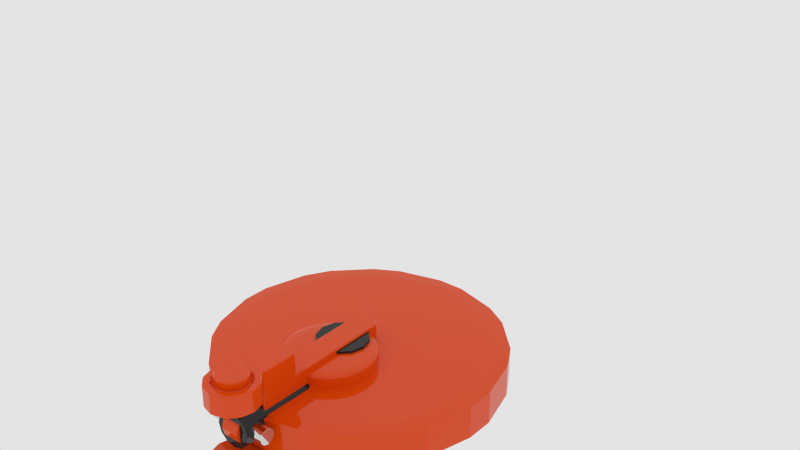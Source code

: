 # Source: TestingAnimationIK.blend  (saved by Blender 2.81.16; exported with 4.5.12 LTS)
import bpy
from mathutils import Matrix  # noqa: F401  (used for matrix-valued properties, if any)

bpy.ops.wm.read_factory_settings(use_empty=True)
scene = bpy.context.scene
scene.name = 'Scene'

# ---- materials (node trees are filled in below, after node groups)
mat_orange = bpy.data.materials.new('Orange')
mat_orange.alpha_threshold = 0.0
mat_orange.diffuse_color = (0.8, 0.09268, 0.02545, 1.0)
mat_orange.roughness = 0.5
mat_orange.line_color = (0.0, 0.0, 0.0, 1.0)
mat_steel = bpy.data.materials.new('Steel')
mat_steel.alpha_threshold = 0.0
mat_steel.roughness = 0.5
mat_steel.specular_intensity = 1.0
mat_steel.line_color = (0.0, 0.0, 0.0, 1.0)
mat_black = bpy.data.materials.new('Black')
mat_black.alpha_threshold = 0.0
mat_black.diffuse_color = (0.01467, 0.01467, 0.01467, 1.0)
mat_black.roughness = 0.5
mat_black.specular_intensity = 1.0
mat_black.line_color = (0.0, 0.0, 0.0, 1.0)

# ---- material node trees
mat_orange.use_nodes = True; mat_orange.node_tree.nodes.clear()
_N = mat_orange.node_tree.nodes; _L = mat_orange.node_tree.links
n0 = _N.new('ShaderNodeOutputMaterial'); n0.name = 'Material Output'; n0.location = (460, 300)
n1 = _N.new('ShaderNodeBsdfDiffuse'); n1.name = 'Diffuse BSDF'; n1.location = (10, 300)
n1.inputs[0].default_value = (0.8, 0.06846, 0.001305, 1.0)
n2 = _N.new('ShaderNodeMixShader'); n2.name = 'Mix Shader'; n2.location = (240, 302)
n3 = _N.new('ShaderNodeBsdfAnisotropic'); n3.name = 'Glossy BSDF'; n3.location = (19, 114)
n3.distribution = 'GGX'
n3.inputs[1].default_value = 0.0
n4 = _N.new('ShaderNodeFresnel'); n4.name = 'Fresnel'; n4.location = (122, 427)
n4.inputs[0].default_value = 1.45
_L.new(n1.outputs[0], n2.inputs[1])
_L.new(n2.outputs[0], n0.inputs[0])
_L.new(n3.outputs[0], n2.inputs[2])
_L.new(n4.outputs[0], n2.inputs[0])
n0.is_active_output = True
mat_steel.use_nodes = True; mat_steel.node_tree.nodes.clear()
_N = mat_steel.node_tree.nodes; _L = mat_steel.node_tree.links
n0 = _N.new('ShaderNodeOutputMaterial'); n0.name = 'Material Output'; n0.location = (460, 300)
n1 = _N.new('ShaderNodeFresnel'); n1.name = 'Fresnel'; n1.location = (122, 427)
n1.inputs[0].default_value = 1.45
n2 = _N.new('ShaderNodeBsdfAnisotropic'); n2.name = 'Glossy BSDF'; n2.location = (19, 114)
n2.distribution = 'GGX'
n2.inputs[1].default_value = 0.0
n3 = _N.new('ShaderNodeMixShader'); n3.name = 'Mix Shader'; n3.location = (240, 302)
n4 = _N.new('ShaderNodeMixShader'); n4.name = 'Mix Shader.001'; n4.location = (20, 294)
n5 = _N.new('ShaderNodeBsdfAnisotropic'); n5.name = 'Glossy BSDF.001'; n5.location = (-284, 318)
n5.distribution = 'GGX'
n5.inputs[0].default_value = (0.7428, 0.7428, 0.7428, 1.0)
n5.inputs[1].default_value = 0.0
n6 = _N.new('ShaderNodeBsdfAnisotropic'); n6.name = 'Glossy BSDF.002'; n6.location = (-225, 111)
n6.distribution = 'GGX'
n6.inputs[0].default_value = (0.7428, 0.7428, 0.7428, 1.0)
n6.inputs[1].default_value = 0.0
_L.new(n3.outputs[0], n0.inputs[0])
_L.new(n2.outputs[0], n3.inputs[2])
_L.new(n1.outputs[0], n3.inputs[0])
_L.new(n5.outputs[0], n4.inputs[1])
_L.new(n4.outputs[0], n3.inputs[1])
_L.new(n6.outputs[0], n4.inputs[2])
n0.is_active_output = True
mat_black.use_nodes = True; mat_black.node_tree.nodes.clear()
_N = mat_black.node_tree.nodes; _L = mat_black.node_tree.links
n0 = _N.new('ShaderNodeOutputMaterial'); n0.name = 'Material Output'; n0.location = (460, 300)
n1 = _N.new('ShaderNodeBsdfDiffuse'); n1.name = 'Diffuse BSDF'; n1.location = (10, 300)
n1.inputs[0].default_value = (0.01497, 0.01497, 0.01497, 1.0)
n2 = _N.new('ShaderNodeMixShader'); n2.name = 'Mix Shader'; n2.location = (240, 302)
n3 = _N.new('ShaderNodeBsdfAnisotropic'); n3.name = 'Glossy BSDF'; n3.location = (19, 114)
n3.distribution = 'GGX'
n3.inputs[1].default_value = 0.0
n4 = _N.new('ShaderNodeFresnel'); n4.name = 'Fresnel'; n4.location = (122, 427)
n4.inputs[0].default_value = 1.45
_L.new(n1.outputs[0], n2.inputs[1])
_L.new(n2.outputs[0], n0.inputs[0])
_L.new(n3.outputs[0], n2.inputs[2])
_L.new(n4.outputs[0], n2.inputs[0])
n0.is_active_output = True

# ---- world
world_world = bpy.data.worlds.new('World'); scene.world = world_world
world_world.use_nodes = True; world_world.node_tree.nodes.clear()
_N = world_world.node_tree.nodes; _L = world_world.node_tree.links
n0 = _N.new('ShaderNodeOutputWorld'); n0.name = 'World Output'; n0.location = (300, 300)
n1 = _N.new('ShaderNodeBackground'); n1.name = 'Background'; n1.location = (10, 300)
n1.inputs[0].default_value = (0.7743, 0.7743, 0.7743, 1.0)
_L.new(n1.outputs[0], n0.inputs[0])
n0.is_active_output = True
world_world.color = (0.05088, 0.05088, 0.05088)
world_world.use_sun_shadow = False
world_world.sun_shadow_jitter_overblur = 0.0
world_world.cycles.sampling_method = 'MANUAL'
world_world.cycles.sample_map_resolution = 256

# ---- meshes
me_cylinder_020 = bpy.data.meshes.new('Cylinder.020')
me_cylinder_020.from_pydata([(0.0, 1.0, -1.0), (0.0, 1.0, 1.0), (0.5, 0.866, -1.0), (0.5, 0.866, 1.0), (0.866, 0.5, -1.0), (0.866, 0.5, 1.0), (1.0, -4.371e-08, -1.0), (1.0, -4.371e-08, 1.0), (0.866, -0.5, -1.0), (0.866, -0.5, 1.0), (0.5, -0.866, -1.0), (0.5, -0.866, 1.0), (1.51e-07, -1.0, -1.0), (1.51e-07, -1.0, 1.0), (-0.5, -0.866, -1.0), (-0.5, -0.866, 1.0), (-0.866, -0.5, -1.0), (-0.866, -0.5, 1.0), (-1.0, -4.649e-07, -1.0), (-1.0, -4.649e-07, 1.0), (-0.866, 0.5, -1.0), (-0.866, 0.5, 1.0), (-0.5, 0.866, -1.0), (-0.5, 0.866, 1.0), (0.5, -2.448, 1.0), (0.5, -2.448, -1.0), (2.705e-07, -2.582, -1.0), (2.705e-07, -2.582, 1.0), (-0.5, -2.448, -1.0), (-0.5, -2.448, 1.0), (0.5, -0.866, -2.677), (1.51e-07, -1.0, -2.677), (1.51e-07, -1.0, 2.677), (0.5, -0.866, 2.677), (2.705e-07, -2.582, -2.677), (-0.5, -0.866, -2.677), (-0.5, -0.866, 2.677), (0.5, -2.448, -2.677), (2.705e-07, -2.582, 2.677), (0.5, -2.448, 2.677), (-0.5, -2.448, -2.677), (-0.5, -2.448, 2.677), (0.5, -9.055, 1.0), (0.5, -9.055, -1.0), (7.692e-07, -9.189, -1.0), (7.692e-07, -9.189, 1.0), (-0.5, -9.055, -1.0), (-0.5, -9.055, 1.0), (0.2716, -9.401, 1.0), (0.2716, -9.401, -1.0), (7.932e-07, -9.535, -1.0), (7.932e-07, -9.535, 1.0), (-0.2716, -9.401, -1.0), (-0.2716, -9.401, 1.0), (0.1068, -9.512, 1.0), (0.1068, -9.512, -1.0), (7.854e-07, -9.552, -1.0), (7.854e-07, -9.552, 1.0), (-0.1068, -9.512, -1.0), (-0.1068, -9.512, 1.0), (-0.5, -7.903, -1.0), (-0.5, -7.903, 1.0), (6.722e-07, -7.903, -1.0), (6.722e-07, -7.903, 1.0), (0.5, -7.903, 1.0), (0.5, -7.903, -1.0), (1.885e-06, 0.4948, -3.24), (1.885e-06, 0.4948, 3.24), (0.2474, 0.4285, -3.24), (0.2474, 0.4285, 3.24), (0.4285, 0.2474, -3.24), (0.4285, 0.2474, 3.24), (0.4948, -2.163e-08, -3.24), (0.4948, -2.163e-08, 3.24), (0.4285, -0.2474, -3.24), (0.4285, -0.2474, 3.24), (0.2474, -0.4285, -3.24), (0.2474, -0.4285, 3.24), (1.96e-06, -0.4948, -3.24), (1.96e-06, -0.4948, 3.24), (-0.2474, -0.4285, -3.24), (-0.2474, -0.4285, 3.24), (-0.4285, -0.2474, -3.24), (-0.4285, -0.2474, 3.24), (-0.4948, -2.3e-07, -3.24), (-0.4948, -2.3e-07, 3.24), (-0.4285, 0.2474, -3.24), (-0.4285, 0.2474, 3.24), (-0.2474, 0.4285, -3.24), (-0.2474, 0.4285, 3.24)], [], [(0, 1, 3, 2), (2, 3, 5, 4), (4, 5, 7, 6), (6, 7, 9, 8), (8, 9, 11, 10), (11, 13, 32, 33), (25, 26, 34, 37), (14, 15, 17, 16), (16, 17, 19, 18), (18, 19, 21, 20), (3, 1, 23, 21, 19, 17, 15, 13, 11, 9, 7, 5), (22, 23, 1, 0), (20, 21, 23, 22), (0, 2, 4, 6, 8, 10, 12, 14, 16, 18, 20, 22), (60, 62, 44, 46), (61, 60, 46, 47), (10, 11, 24, 25), (13, 15, 36, 32), (15, 29, 41, 36), (15, 14, 28, 29), (33, 32, 38, 39), (35, 31, 34, 40), (32, 36, 41, 38), (31, 30, 37, 34), (29, 27, 38, 41), (27, 24, 39, 38), (24, 11, 33, 39), (10, 25, 37, 30), (14, 12, 31, 35), (28, 14, 35, 40), (12, 10, 30, 31), (26, 28, 40, 34), (43, 42, 48, 49), (42, 45, 51, 48), (64, 63, 45, 42), (65, 64, 42, 43), (63, 61, 47, 45), (62, 65, 43, 44), (53, 52, 58, 59), (50, 49, 55, 56), (45, 47, 53, 51), (44, 43, 49, 50), (47, 46, 52, 53), (46, 44, 50, 52), (55, 54, 57, 56), (56, 57, 59, 58), (52, 50, 56, 58), (48, 51, 57, 54), (49, 48, 54, 55), (51, 53, 59, 57), (26, 25, 65, 62), (27, 29, 61, 63), (25, 24, 64, 65), (24, 27, 63, 64), (29, 28, 60, 61), (28, 26, 62, 60), (66, 67, 69, 68), (68, 69, 71, 70), (70, 71, 73, 72), (72, 73, 75, 74), (74, 75, 77, 76), (76, 77, 79, 78), (78, 79, 81, 80), (80, 81, 83, 82), (82, 83, 85, 84), (84, 85, 87, 86), (69, 67, 89, 87, 85, 83, 81, 79, 77, 75, 73, 71), (88, 89, 67, 66), (86, 87, 89, 88), (66, 68, 70, 72, 74, 76, 78, 80, 82, 84, 86, 88)])
me_cylinder_020.polygons.foreach_set('material_index', [0, 0, 0, 0, 0, 0, 0, 0, 0, 0, 0, 0, 0, 0, 0, 0, 0, 0, 0, 0, 0, 0, 0, 0, 0, 0, 0, 0, 0, 0, 0, 0, 0, 0, 0, 0, 0, 0, 0, 0, 0, 0, 0, 0, 0, 0, 0, 0, 0, 0, 0, 0, 0, 0, 0, 0, 1, 1, 1, 1, 1, 1, 1, 1, 1, 1, 1, 1, 1, 1])
_uv = me_cylinder_020.uv_layers.new(name='UVMap')
_uv.uv.foreach_set('vector', [0.7633, 0.845, 0.7633, 0.6846, 0.8036, 0.6846, 0.8036, 0.845, 0.8036, 0.845, 0.8036, 0.6846, 0.8353, 0.6846, 0.8353, 0.845, 0.2893, 0.7942, 0.132, 0.7942, 0.132, 0.7541, 0.2893, 0.7541, 0.2893, 0.7541, 0.132, 0.7541, 0.132, 0.714, 0.2893, 0.714, 0.2893, 0.714, 0.132, 0.714, 0.132, 0.6846, 0.2893, 0.6846, 0.2644, 0.7942, 0.3024, 0.7942, 0.3024, 0.9287, 0.2644, 0.9287, 0.3426, 0.7942, 0.3782, 0.7942, 0.3782, 0.9287, 0.3426, 0.9287, 0.4563, 0.8396, 0.4563, 1.0, 0.4213, 1.0, 0.4213, 0.8396, 1.876e-08, 0.9546, 0.0, 0.7942, 0.03934, 0.7942, 0.03934, 0.9546, 0.03934, 0.9546, 0.03934, 0.7942, 0.07869, 0.7942, 0.07869, 0.9546, 0.4417, 0.8188, 0.4213, 0.7829, 0.4213, 0.7413, 0.4417, 0.7054, 0.477, 0.6846, 0.5177, 0.6846, 0.553, 0.7054, 0.5733, 0.7413, 0.5733, 0.7829, 0.553, 0.8188, 0.5177, 0.8396, 0.477, 0.8396, 0.7253, 0.845, 0.7253, 0.6846, 0.7633, 0.6846, 0.7633, 0.845, 0.07869, 0.9546, 0.07869, 0.7942, 0.1075, 0.7942, 0.1075, 0.9546, 0.5733, 0.7413, 0.5937, 0.7054, 0.629, 0.6846, 0.6697, 0.6846, 0.705, 0.7054, 0.7253, 0.7413, 0.7253, 0.7829, 0.705, 0.8188, 0.6697, 0.8396, 0.629, 0.8396, 0.5937, 0.8188, 0.5733, 0.7829, 0.8426, 0.4375, 0.882, 0.4375, 0.882, 0.5406, 0.8426, 0.5299, 0.5533, 0.5645, 0.7107, 0.5645, 0.7107, 0.6568, 0.5533, 0.6568, 0.2893, 0.6846, 0.132, 0.6846, 0.132, 0.5577, 0.2893, 0.5577, 0.3024, 0.7942, 0.3426, 0.7942, 0.3426, 0.9287, 0.3024, 0.9287, 0.5533, 3.825e-08, 0.5533, 0.1269, 0.4213, 0.1269, 0.4213, 5.259e-08, 0.5533, 3.825e-08, 0.7107, 1.912e-08, 0.7107, 0.1269, 0.5533, 0.1269, 0.914, 0.8223, 0.8746, 0.8116, 0.8746, 0.6846, 0.914, 0.6954, 0.1862, 0.9319, 0.1468, 0.9211, 0.1468, 0.7942, 0.1862, 0.8049, 0.8746, 0.8116, 0.8353, 0.8223, 0.8353, 0.6954, 0.8746, 0.6846, 0.1468, 0.9211, 0.1075, 0.9319, 0.1075, 0.8049, 0.1468, 0.7942, 0.9116, 0.9568, 0.8708, 0.9568, 0.8708, 0.8223, 0.9116, 0.8223, 0.8708, 0.9568, 0.8353, 0.9568, 0.8353, 0.8223, 0.8708, 0.8223, 0.132, 0.5577, 0.132, 0.6846, 5.628e-08, 0.6846, 0.0, 0.5577, 0.2893, 0.6846, 0.2893, 0.5577, 0.4213, 0.5577, 0.4213, 0.6846, 0.1862, 0.7942, 0.2264, 0.7942, 0.2264, 0.9287, 0.1862, 0.9287, 0.7107, 0.1269, 0.7107, 1.912e-08, 0.8426, 0.0, 0.8426, 0.1269, 0.2264, 0.7942, 0.2644, 0.7942, 0.2644, 0.9287, 0.2264, 0.9287, 0.3782, 0.7942, 0.4189, 0.7942, 0.4189, 0.9287, 0.3782, 0.9287, 0.2893, 0.02782, 0.132, 0.02782, 0.132, 0.0, 0.2893, 0.0, 0.9213, 0.5299, 0.9607, 0.5406, 0.9607, 0.5684, 0.9393, 0.5577, 0.9213, 0.4375, 0.9607, 0.4375, 0.9607, 0.5406, 0.9213, 0.5299, 0.2893, 0.1202, 0.132, 0.1202, 0.132, 0.02782, 0.2893, 0.02782, 0.9607, 0.4375, 1.0, 0.4375, 1.0, 0.5299, 0.9607, 0.5406, 0.882, 0.4375, 0.9213, 0.4375, 0.9213, 0.5299, 0.882, 0.5406, 0.9554, 0.6846, 0.9554, 0.845, 0.9407, 0.845, 0.9407, 0.6846, 0.882, 0.5684, 0.9033, 0.5577, 0.8904, 0.5666, 0.882, 0.5697, 0.9607, 0.5406, 1.0, 0.5299, 0.982, 0.5577, 0.9607, 0.5684, 0.882, 0.5406, 0.9213, 0.5299, 0.9033, 0.5577, 0.882, 0.5684, 0.5533, 0.6568, 0.7107, 0.6568, 0.7107, 0.6846, 0.5533, 0.6846, 0.8426, 0.5299, 0.882, 0.5406, 0.882, 0.5684, 0.8606, 0.5577, 0.9244, 0.845, 0.9244, 0.6846, 0.9318, 0.6846, 0.9318, 0.845, 0.9318, 0.845, 0.9318, 0.6846, 0.9407, 0.6846, 0.9407, 0.845, 0.8606, 0.5577, 0.882, 0.5684, 0.882, 0.5697, 0.8736, 0.5666, 0.9393, 0.5577, 0.9607, 0.5684, 0.9607, 0.5697, 0.9523, 0.5666, 0.914, 0.845, 0.914, 0.6846, 0.9244, 0.6846, 0.9244, 0.845, 0.9607, 0.5684, 0.982, 0.5577, 0.9691, 0.5666, 0.9607, 0.5697, 0.882, 0.01075, 0.9213, 0.0, 0.9213, 0.4375, 0.882, 0.4375, 0.9607, 0.01075, 1.0, 0.0, 1.0, 0.4375, 0.9607, 0.4375, 0.2893, 0.5577, 0.132, 0.5577, 0.132, 0.1202, 0.2893, 0.1202, 0.9213, 1.912e-08, 0.9607, 0.01075, 0.9607, 0.4375, 0.9213, 0.4375, 0.5533, 0.1269, 0.7107, 0.1269, 0.7107, 0.5645, 0.5533, 0.5645, 0.8426, 1.912e-08, 0.882, 0.01075, 0.882, 0.4375, 0.8426, 0.4375, 0.451, 1.0, 0.451, 0.5, 0.549, 0.5, 0.549, 1.0, 0.549, 1.0, 0.549, 0.5, 0.634, 0.5, 0.634, 1.0, 0.634, 1.0, 0.634, 0.5, 0.683, 0.5, 0.683, 1.0, 0.683, 0.5, 0.683, 7.451e-08, 0.7321, 7.451e-08, 0.7321, 0.5, 0.7321, 0.5, 0.7321, 7.451e-08, 0.817, 5.96e-08, 0.817, 0.5, 0.817, 0.5, 0.817, 5.96e-08, 0.9151, 2.98e-08, 0.9151, 0.5, 0.9151, 0.5, 0.9151, 2.98e-08, 1.0, 0.0, 1.0, 0.5, 0.683, 0.0, 0.683, 0.5, 0.634, 0.5, 0.634, 5.96e-08, 0.634, 5.96e-08, 0.634, 0.5, 0.549, 0.5, 0.549, 0.0, 0.549, 0.0, 0.549, 0.5, 0.451, 0.5, 0.451, 5.96e-08, 0.04904, 0.9012, 0.0, 0.7891, 2.259e-08, 0.6597, 0.04904, 0.5477, 0.134, 0.483, 0.2321, 0.483, 0.317, 0.5477, 0.366, 0.6597, 0.366, 0.7891, 0.317, 0.9012, 0.2321, 0.9659, 0.134, 0.9659, 0.366, 1.0, 0.366, 0.5, 0.451, 0.5, 0.451, 1.0, 0.451, 5.96e-08, 0.451, 0.5, 0.366, 0.5, 0.366, 5.96e-08, 0.2321, 0.0, 0.317, 0.0647, 0.366, 0.1768, 0.366, 0.3062, 0.317, 0.4183, 0.2321, 0.483, 0.134, 0.483, 0.04904, 0.4183, 4.517e-08, 0.3062, 0.0, 0.1768, 0.04904, 0.0647, 0.134, 2.98e-08])
me_cylinder_020.materials.append(mat_orange)
me_cylinder_020.materials.append(mat_steel)
me_cylinder_020.use_remesh_preserve_volume = False
me_cylinder_020.use_remesh_preserve_attributes = False
me_cylinder_020.use_mirror_vertex_groups = False
me_cylinder_020.update()
me_cylinder_002 = bpy.data.meshes.new('Cylinder.002')
me_cylinder_002.from_pydata([(0.0, 1.0, -2.909), (0.0, 1.0, 1.0), (0.5, 0.866, -2.909), (0.5, 0.866, 1.0), (0.866, 0.5, -2.909), (0.866, 0.5, 1.0), (1.0, -4.371e-08, -2.909), (1.0, -4.371e-08, 1.0), (0.866, -0.5, -2.909), (0.866, -0.5, 1.0), (0.5, -0.866, -2.909), (0.5, -0.866, 1.0), (1.51e-07, -1.0, -2.909), (1.51e-07, -1.0, 1.0), (-0.5, -0.866, -2.909), (-0.5, -0.866, 1.0), (-0.866, -0.5, -2.909), (-0.866, -0.5, 1.0), (-1.0, -4.649e-07, -2.909), (-1.0, -4.649e-07, 1.0), (-0.866, 0.5, -2.909), (-0.866, 0.5, 1.0), (-0.5, 0.866, -2.909), (-0.5, 0.866, 1.0)], [], [(0, 1, 3, 2), (2, 3, 5, 4), (4, 5, 7, 6), (6, 7, 9, 8), (8, 9, 11, 10), (10, 11, 13, 12), (12, 13, 15, 14), (14, 15, 17, 16), (16, 17, 19, 18), (18, 19, 21, 20), (3, 1, 23, 21, 19, 17, 15, 13, 11, 9, 7, 5), (22, 23, 1, 0), (20, 21, 23, 22), (0, 2, 4, 6, 8, 10, 12, 14, 16, 18, 20, 22)])
_uv = me_cylinder_002.uv_layers.new(name='UVMap')
_uv.uv.foreach_set('vector', [0.2779, 0.6692, 0.2779, 6.123e-08, 0.3424, 2.041e-08, 0.3424, 0.6692, 0.3424, 0.6692, 0.3424, 2.041e-08, 0.4169, 4.082e-08, 0.4169, 0.6692, 0.4169, 0.6692, 0.4169, 4.082e-08, 0.4814, 2.041e-08, 0.4814, 0.6692, 0.4814, 0.6692, 0.4814, 2.041e-08, 0.5186, 0.0, 0.5186, 0.6692, 0.2779, 0.0, 0.2779, 0.6692, 0.2407, 0.6692, 0.2407, 4.082e-08, 0.2407, 4.082e-08, 0.2407, 0.6692, 0.1762, 0.6692, 0.1762, 4.082e-08, 0.1762, 4.082e-08, 0.1762, 0.6692, 0.1017, 0.6692, 0.1017, 4.082e-08, 0.1017, 4.082e-08, 0.1017, 0.6692, 0.03724, 0.6692, 0.03724, 4.082e-08, 0.03724, 4.082e-08, 0.03724, 0.6692, 0.0, 0.6692, 8.575e-09, 4.082e-08, 0.5186, 0.6692, 0.5186, 6.123e-08, 0.5831, 2.041e-08, 0.5831, 0.6692, 0.7593, 0.2864, 0.7221, 0.2097, 0.7221, 0.1211, 0.7593, 0.04431, 0.8238, 0.0, 0.8983, 2.041e-08, 0.9628, 0.04431, 1.0, 0.1211, 1.0, 0.2097, 0.9628, 0.2864, 0.8983, 0.3308, 0.8238, 0.3308, 0.6576, 0.6692, 0.6576, 2.041e-08, 0.7221, 0.0, 0.7221, 0.6692, 0.5831, 0.6692, 0.5831, 2.041e-08, 0.6576, 2.041e-08, 0.6576, 0.6692, 0.03724, 0.9557, 0.0, 0.8789, 2.573e-08, 0.7903, 0.03724, 0.7136, 0.1017, 0.6692, 0.1762, 0.6692, 0.2407, 0.7136, 0.2779, 0.7903, 0.2779, 0.8789, 0.2407, 0.9557, 0.1762, 1.0, 0.1017, 1.0])
me_cylinder_002.materials.append(mat_orange)
me_cylinder_002.use_remesh_preserve_volume = False
me_cylinder_002.use_remesh_preserve_attributes = False
me_cylinder_002.use_mirror_vertex_groups = False
me_cylinder_002.update()
me_cylinder_021 = bpy.data.meshes.new('Cylinder.021')
me_cylinder_021.from_pydata([(0.0, 1.0, -1.0), (0.0, 1.0, 42.62), (0.5, 0.866, -1.0), (0.5, 0.866, 42.62), (0.866, 0.5, -1.0), (0.866, 0.5, 42.62), (1.0, -4.371e-08, -1.0), (1.0, -4.371e-08, 42.62), (0.866, -0.5, -1.0), (0.866, -0.5, 42.62), (0.5, -0.866, -1.0), (0.5, -0.866, 42.62), (1.51e-07, -1.0, -1.0), (1.51e-07, -1.0, 42.62), (-0.5, -0.866, -1.0), (-0.5, -0.866, 42.62), (-0.866, -0.5, -1.0), (-0.866, -0.5, 42.62), (-1.0, -4.649e-07, -1.0), (-1.0, -4.649e-07, 42.62), (-0.866, 0.5, -1.0), (-0.866, 0.5, 42.62), (-0.5, 0.866, -1.0), (-0.5, 0.866, 42.62), (0.0, 1.0, 37.13), (0.5, 0.866, 37.13), (0.866, 0.5, 37.13), (1.0, -4.371e-08, 37.13), (0.866, -0.5, 37.13), (0.5, -0.866, 37.13), (1.51e-07, -1.0, 37.13), (-0.5, -0.866, 37.13), (-0.866, -0.5, 37.13), (-1.0, -4.649e-07, 37.13), (-0.866, 0.5, 37.13), (-0.5, 0.866, 37.13), (0.5, 0.866, 1.325), (0.866, 0.5, 1.325), (1.0, -4.371e-08, 1.325), (0.866, -0.5, 1.325), (0.5, -0.866, 1.325), (1.51e-07, -1.0, 1.325), (-0.5, -0.866, 1.325), (-0.866, -0.5, 1.325), (-1.0, -4.649e-07, 1.325), (-0.866, 0.5, 1.325), (-0.5, 0.866, 1.325), (0.0, 1.0, 1.325)], [], [(24, 1, 3, 25), (25, 3, 5, 26), (26, 5, 7, 27), (27, 7, 9, 28), (28, 9, 11, 29), (29, 11, 13, 30), (30, 13, 15, 31), (31, 15, 17, 32), (32, 17, 19, 33), (33, 19, 21, 34), (3, 1, 23, 21, 19, 17, 15, 13, 11, 9, 7, 5), (35, 23, 1, 24), (34, 21, 23, 35), (0, 2, 4, 6, 8, 10, 12, 14, 16, 18, 20, 22), (45, 34, 35, 46), (46, 35, 24, 47), (44, 33, 34, 45), (43, 32, 33, 44), (42, 31, 32, 43), (41, 30, 31, 42), (40, 29, 30, 41), (39, 28, 29, 40), (38, 27, 28, 39), (37, 26, 27, 38), (36, 25, 26, 37), (47, 24, 25, 36), (0, 47, 36, 2), (2, 36, 37, 4), (4, 37, 38, 6), (6, 38, 39, 8), (8, 39, 40, 10), (10, 40, 41, 12), (12, 41, 42, 14), (14, 42, 43, 16), (16, 43, 44, 18), (18, 44, 45, 20), (22, 46, 47, 0), (20, 45, 46, 22)])
me_cylinder_021.polygons.foreach_set('use_smooth', [True] * 38)
_uv = me_cylinder_021.uv_layers.new(name='UVMap')
_uv.uv.foreach_set('vector', [0.3136, 0.1258, 0.3136, 0.0, 0.3727, 0.0, 0.3727, 0.1258, 0.1864, 0.8742, 0.1864, 1.0, 0.1273, 1.0, 0.1273, 0.8742, 0.1273, 0.8742, 0.1273, 1.0, 0.05907, 1.0, 0.05907, 0.8742, 0.05907, 0.8742, 0.05907, 1.0, 8.797e-07, 1.0, 7.933e-07, 0.8742, 0.3727, 0.1258, 0.3727, 0.0, 0.4318, 0.0, 0.4318, 0.1258, 0.4318, 0.1258, 0.4318, 0.0, 0.5, 0.0, 0.5, 0.1258, 0.5, 0.1258, 0.5, 0.0, 0.5591, 0.0, 0.5591, 0.1258, 0.7454, 0.8742, 0.7454, 1.0, 0.6864, 1.0, 0.6864, 0.8742, 0.6864, 0.8742, 0.6864, 1.0, 0.6181, 1.0, 0.6181, 0.8742, 0.6181, 0.8742, 0.6181, 1.0, 0.5591, 1.0, 0.5591, 0.8742, 0.8386, 4.099e-09, 0.9068, 0.0, 0.9659, 0.005933, 1.0, 0.01621, 1.0, 0.02808, 0.9659, 0.03835, 0.9068, 0.04429, 0.8386, 0.04429, 0.7795, 0.03835, 0.7454, 0.02808, 0.7454, 0.01621, 0.7795, 0.005933, 0.2454, 0.1258, 0.2454, 0.0, 0.3136, 0.0, 0.3136, 0.1258, 0.1864, 0.1258, 0.1864, 0.0, 0.2454, 0.0, 0.2454, 0.1258, 0.9068, 0.04429, 0.9659, 0.05022, 1.0, 0.0605, 1.0, 0.07236, 0.9659, 0.08264, 0.9068, 0.08857, 0.8386, 0.08857, 0.7795, 0.08264, 0.7454, 0.07236, 0.7454, 0.0605, 0.7795, 0.05022, 0.8386, 0.04429, 0.1864, 0.9467, 0.1864, 0.1258, 0.2454, 0.1258, 0.2454, 0.9467, 0.2454, 0.9467, 0.2454, 0.1258, 0.3136, 0.1258, 0.3136, 0.9467, 0.6181, 0.0533, 0.6181, 0.8742, 0.5591, 0.8742, 0.5591, 0.0533, 0.6864, 0.0533, 0.6864, 0.8742, 0.6181, 0.8742, 0.6181, 0.0533, 0.7454, 0.0533, 0.7454, 0.8742, 0.6864, 0.8742, 0.6864, 0.0533, 0.5, 0.9467, 0.5, 0.1258, 0.5591, 0.1258, 0.5591, 0.9467, 0.4318, 0.9467, 0.4318, 0.1258, 0.5, 0.1258, 0.5, 0.9467, 0.3727, 0.9467, 0.3727, 0.1258, 0.4318, 0.1258, 0.4318, 0.9467, 0.05907, 0.0533, 0.05907, 0.8742, 7.933e-07, 0.8742, 4.713e-08, 0.0533, 0.1273, 0.0533, 0.1273, 0.8742, 0.05907, 0.8742, 0.05907, 0.0533, 0.1864, 0.0533, 0.1864, 0.8742, 0.1273, 0.8742, 0.1273, 0.0533, 0.3136, 0.9467, 0.3136, 0.1258, 0.3727, 0.1258, 0.3727, 0.9467, 0.3136, 1.0, 0.3136, 0.9467, 0.3727, 0.9467, 0.3727, 1.0, 0.1864, 0.0, 0.1864, 0.0533, 0.1273, 0.0533, 0.1273, 0.0, 0.1273, 0.0, 0.1273, 0.0533, 0.05907, 0.0533, 0.05907, 0.0, 0.05907, 0.0, 0.05907, 0.0533, 4.713e-08, 0.0533, 0.0, 2.733e-09, 0.3727, 1.0, 0.3727, 0.9467, 0.4318, 0.9467, 0.4318, 1.0, 0.4318, 1.0, 0.4318, 0.9467, 0.5, 0.9467, 0.5, 1.0, 0.5, 1.0, 0.5, 0.9467, 0.5591, 0.9467, 0.5591, 1.0, 0.7454, 0.0, 0.7454, 0.0533, 0.6864, 0.0533, 0.6864, 4.099e-09, 0.6864, 4.099e-09, 0.6864, 0.0533, 0.6181, 0.0533, 0.6181, 5.466e-09, 0.6181, 5.466e-09, 0.6181, 0.0533, 0.5591, 0.0533, 0.5591, 2.733e-09, 0.2454, 1.0, 0.2454, 0.9467, 0.3136, 0.9467, 0.3136, 1.0, 0.1864, 1.0, 0.1864, 0.9467, 0.2454, 0.9467, 0.2454, 1.0])
me_cylinder_021.materials.append(mat_orange)
me_cylinder_021.use_remesh_preserve_volume = False
me_cylinder_021.use_remesh_preserve_attributes = False
me_cylinder_021.use_mirror_vertex_groups = False
me_cylinder_021.update()
me_cylinder_003 = bpy.data.meshes.new('Cylinder.003')
me_cylinder_003.from_pydata([(0.0, 1.0, -1.0), (0.0, 1.0, 42.62), (0.5, 0.866, -1.0), (0.5, 0.866, 42.62), (0.866, 0.5, -1.0), (0.866, 0.5, 42.62), (1.0, -4.371e-08, -1.0), (1.0, -4.371e-08, 42.62), (0.866, -0.5, -1.0), (0.866, -0.5, 42.62), (0.5, -0.866, -1.0), (0.5, -0.866, 42.62), (1.51e-07, -1.0, -1.0), (1.51e-07, -1.0, 42.62), (-0.5, -0.866, -1.0), (-0.5, -0.866, 42.62), (-0.866, -0.5, -1.0), (-0.866, -0.5, 42.62), (-1.0, -4.649e-07, -1.0), (-1.0, -4.649e-07, 42.62), (-0.866, 0.5, -1.0), (-0.866, 0.5, 42.62), (-0.5, 0.866, -1.0), (-0.5, 0.866, 42.62), (-1.437, -1.437, 45.45), (-1.437, 1.437, 45.45), (-1.245, -1.437, 41.17), (-1.245, 1.437, 41.17), (-0.7187, -1.437, 38.04), (-0.7187, 1.437, 38.04), (6.283e-08, -1.437, 36.89), (2.799e-07, 1.437, 36.89), (0.7187, -1.437, 38.04), (0.7187, 1.437, 38.04), (1.245, -1.437, 41.17), (1.245, 1.437, 41.17), (1.437, -1.437, 45.45), (1.437, 1.437, 45.45), (1.245, -1.437, 49.74), (1.245, 1.437, 49.74), (0.7187, -1.437, 52.87), (0.7187, 1.437, 52.87), (4.512e-07, -1.437, 54.02), (6.683e-07, 1.437, 54.02), (-0.7187, -1.437, 52.87), (-0.7187, 1.437, 52.87), (-1.245, -1.437, 49.74), (-1.245, 1.437, 49.74)], [], [(0, 1, 3, 2), (2, 3, 5, 4), (4, 5, 7, 6), (6, 7, 9, 8), (8, 9, 11, 10), (10, 11, 13, 12), (12, 13, 15, 14), (14, 15, 17, 16), (16, 17, 19, 18), (18, 19, 21, 20), (3, 1, 23, 21, 19, 17, 15, 13, 11, 9, 7, 5), (22, 23, 1, 0), (20, 21, 23, 22), (0, 2, 4, 6, 8, 10, 12, 14, 16, 18, 20, 22), (24, 25, 27, 26), (26, 27, 29, 28), (28, 29, 31, 30), (30, 31, 33, 32), (32, 33, 35, 34), (34, 35, 37, 36), (36, 37, 39, 38), (38, 39, 41, 40), (40, 41, 43, 42), (42, 43, 45, 44), (27, 25, 47, 45, 43, 41, 39, 37, 35, 33, 31, 29), (46, 47, 25, 24), (44, 45, 47, 46), (24, 26, 28, 30, 32, 34, 36, 38, 40, 42, 44, 46)])
_uv = me_cylinder_003.uv_layers.new(name='UVMap')
_uv.uv.foreach_set('vector', [0.6864, 1.0, 0.6864, 0.0, 0.7454, 0.0, 0.7454, 1.0, 1.948e-06, 1.0, 0.0, 0.0, 0.05907, 0.0, 0.05907, 1.0, 0.05907, 1.0, 0.05907, 0.0, 0.1273, 0.0, 0.1273, 1.0, 0.1273, 1.0, 0.1273, 0.0, 0.1864, 0.0, 0.1864, 1.0, 0.3727, 1.0, 0.3727, 0.0, 0.4318, 0.0, 0.4318, 1.0, 0.4318, 1.0, 0.4318, 0.0, 0.5, 8.745e-08, 0.5, 1.0, 0.5, 1.0, 0.5, 8.745e-08, 0.5591, 0.0, 0.5591, 1.0, 0.3727, 0.0, 0.3727, 1.0, 0.3136, 1.0, 0.3136, 4.099e-09, 0.3136, 4.099e-09, 0.3136, 1.0, 0.2454, 1.0, 0.2454, 5.466e-09, 0.2454, 5.466e-09, 0.2454, 1.0, 0.1864, 1.0, 0.1864, 5.466e-09, 0.8386, 4.099e-09, 0.9068, 0.0, 0.9659, 0.005933, 1.0, 0.01621, 1.0, 0.02808, 0.9659, 0.03835, 0.9068, 0.04429, 0.8386, 0.04429, 0.7795, 0.03835, 0.7454, 0.02808, 0.7454, 0.01621, 0.7795, 0.005933, 0.6181, 1.0, 0.6181, 0.0, 0.6864, 0.0, 0.6864, 1.0, 0.5591, 1.0, 0.5591, 0.0, 0.6181, 0.0, 0.6181, 1.0, 0.9068, 0.04429, 0.9659, 0.05022, 1.0, 0.0605, 1.0, 0.07236, 0.9659, 0.08264, 0.9068, 0.08857, 0.8386, 0.08857, 0.7795, 0.08264, 0.7454, 0.07236, 0.7454, 0.0605, 0.7795, 0.05022, 0.8386, 0.04429, 0.451, 1.0, 0.451, 0.5, 0.549, 0.5, 0.549, 1.0, 0.549, 1.0, 0.549, 0.5, 0.634, 0.5, 0.634, 1.0, 0.634, 1.0, 0.634, 0.5, 0.683, 0.5, 0.683, 1.0, 0.683, 0.5, 0.683, 7.451e-08, 0.7321, 7.451e-08, 0.7321, 0.5, 0.7321, 0.5, 0.7321, 7.451e-08, 0.817, 5.96e-08, 0.817, 0.5, 0.817, 0.5, 0.817, 5.96e-08, 0.9151, 2.98e-08, 0.9151, 0.5, 0.9151, 0.5, 0.9151, 2.98e-08, 1.0, 0.0, 1.0, 0.5, 0.683, 0.0, 0.683, 0.5, 0.634, 0.5, 0.634, 5.96e-08, 0.634, 5.96e-08, 0.634, 0.5, 0.549, 0.5, 0.549, 0.0, 0.549, 0.0, 0.549, 0.5, 0.451, 0.5, 0.451, 5.96e-08, 0.04904, 0.9012, 0.0, 0.7891, 2.259e-08, 0.6597, 0.04904, 0.5477, 0.134, 0.483, 0.2321, 0.483, 0.317, 0.5477, 0.366, 0.6597, 0.366, 0.7891, 0.317, 0.9012, 0.2321, 0.9659, 0.134, 0.9659, 0.366, 1.0, 0.366, 0.5, 0.451, 0.5, 0.451, 1.0, 0.451, 5.96e-08, 0.451, 0.5, 0.366, 0.5, 0.366, 5.96e-08, 0.2321, 0.0, 0.317, 0.0647, 0.366, 0.1768, 0.366, 0.3062, 0.317, 0.4183, 0.2321, 0.483, 0.134, 0.483, 0.04904, 0.4183, 4.517e-08, 0.3062, 0.0, 0.1768, 0.04904, 0.0647, 0.134, 2.98e-08])
me_cylinder_003.materials.append(mat_black)
me_cylinder_003.use_remesh_preserve_volume = False
me_cylinder_003.use_remesh_preserve_attributes = False
me_cylinder_003.use_mirror_vertex_groups = False
me_cylinder_003.update()
me_cylinder_027 = bpy.data.meshes.new('Cylinder.027')
me_cylinder_027.from_pydata([(0.0, 1.0, -1.0), (0.0, 1.0, 1.0), (0.5, 0.866, -1.0), (0.5, 0.866, 1.0), (0.866, 0.5, -1.0), (0.866, 0.5, 1.0), (1.0, -4.371e-08, -1.0), (1.0, -4.371e-08, 1.0), (0.866, -0.5, -1.0), (0.866, -0.5, 1.0), (0.5, -0.866, -1.0), (0.5, -0.866, 1.0), (1.51e-07, -1.0, -1.0), (1.51e-07, -1.0, 1.0), (-0.5, -0.866, -1.0), (-0.5, -0.866, 1.0), (-0.866, -0.5, -1.0), (-0.866, -0.5, 1.0), (-1.0, -4.649e-07, -1.0), (-1.0, -4.649e-07, 1.0), (-0.866, 0.5, -1.0), (-0.866, 0.5, 1.0), (-0.5, 0.866, -1.0), (-0.5, 0.866, 1.0), (-0.02496, -1.053, -0.879), (-0.02496, -1.053, 0.879), (1.634, -1.497, -0.879), (1.634, -1.497, 0.879), (2.848, -2.712, -0.879), (2.848, -2.712, 0.879), (3.293, -4.371, -0.879), (3.293, -4.371, 0.879), (2.848, -6.029, -0.879), (2.848, -6.029, 0.879), (1.634, -7.244, -0.879), (1.634, -7.244, 0.879), (-0.02496, -7.688, -0.879), (-0.02496, -7.688, 0.879), (-1.684, -7.244, -0.879), (-1.684, -7.244, 0.879), (-2.898, -6.029, -0.879), (-2.898, -6.029, 0.879), (-3.343, -4.371, -0.879), (-3.343, -4.371, 0.879), (-2.898, -2.712, -0.879), (-2.898, -2.712, 0.879), (-1.684, -1.497, -0.879), (-1.684, -1.497, 0.879), (-0.02496, -1.053, -0.3892), (-0.02496, -1.053, 0.3892), (1.634, -1.497, 0.3892), (1.634, -1.497, -0.3892), (2.848, -2.712, 0.3892), (2.848, -2.712, -0.3892), (3.293, -4.371, 0.3892), (3.293, -4.371, -0.3892), (2.848, -6.029, 0.3892), (2.848, -6.029, -0.3892), (1.634, -7.244, 0.3892), (1.634, -7.244, -0.3892), (-0.02496, -7.688, 0.3892), (-0.02496, -7.688, -0.3892), (-1.684, -7.244, 0.3892), (-1.684, -7.244, -0.3892), (-2.898, -6.029, 0.3892), (-2.898, -6.029, -0.3892), (-3.343, -4.371, 0.3892), (-3.343, -4.371, -0.3892), (-2.898, -2.712, 0.3892), (-2.898, -2.712, -0.3892), (-1.684, -1.497, 0.3892), (-1.684, -1.497, -0.3892), (-0.02496, 0.5279, -0.879), (1.634, 0.08346, -0.879), (1.634, 0.08346, 0.879), (-0.02496, 0.5279, 0.879), (-0.02496, 0.5279, 0.3892), (1.634, 0.08346, -0.3892), (-1.684, 0.08346, -0.3892), (-1.684, 0.08346, -0.879), (-1.684, 0.08346, 0.879), (-0.02496, 0.5279, -0.3892), (1.634, 0.08346, 0.3892), (-1.684, 0.08346, 0.3892), (-0.02496, 1.318, -0.879), (1.123, 0.8739, -0.879), (1.123, 0.8739, 0.879), (-0.02496, 1.318, 0.879), (-0.02496, 1.318, 0.3892), (1.123, 0.8739, -0.3892), (-1.173, 0.8739, -0.3892), (-1.173, 0.8739, -0.879), (-1.173, 0.8739, 0.879), (-0.02496, 1.318, -0.3892), (1.123, 0.8739, 0.3892), (-1.173, 0.8739, 0.3892), (-0.02496, 1.645, -0.879), (0.4968, 1.645, -0.879), (0.4968, 1.645, 0.879), (-0.02496, 1.645, 0.879), (-0.02496, 1.645, 0.3892), (0.4968, 1.645, -0.3892), (-0.5467, 1.645, -0.3892), (-0.5467, 1.645, -0.879), (-0.5467, 1.645, 0.879), (-0.02496, 1.645, -0.3892), (0.4968, 1.645, 0.3892), (-0.5467, 1.645, 0.3892), (1.634, -12.11, 0.3892), (1.634, -12.11, -0.3892), (-0.02496, -12.55, 0.3892), (-0.02496, -12.55, -0.3892), (-1.684, -12.11, 0.3892), (-1.684, -12.11, -0.3892), (-0.02496, -1.807, -0.879), (1.257, -2.151, -0.879), (1.257, -2.151, 0.879), (-0.02496, -1.807, 0.879), (2.195, -3.089, -0.879), (2.195, -3.089, 0.879), (2.538, -4.371, -0.879), (2.538, -4.371, 0.879), (2.195, -5.652, -0.879), (2.195, -5.652, 0.879), (1.257, -6.591, -0.879), (1.257, -6.591, 0.879), (-0.02496, -6.934, -0.879), (-0.02496, -6.934, 0.879), (-1.307, -6.591, -0.879), (-1.307, -6.591, 0.879), (-2.245, -5.652, -0.879), (-2.245, -5.652, 0.879), (-2.588, -4.371, -0.879), (-2.588, -4.371, 0.879), (-2.245, -3.089, -0.879), (-2.245, -3.089, 0.879), (-1.307, -2.151, -0.879), (-1.307, -2.151, 0.879), (-0.02496, -2.38, -0.9779), (-0.02496, -1.807, -0.9556), (1.257, -2.151, -0.9556), (0.9704, -2.646, -0.9779), (0.9704, -2.646, 0.9779), (1.257, -2.151, 0.9556), (-0.02496, -1.807, 0.9556), (-0.02496, -2.38, 0.9779), (2.195, -3.089, -0.9556), (1.699, -3.375, -0.9779), (1.699, -3.375, 0.9779), (2.195, -3.089, 0.9556), (2.538, -4.371, -0.9556), (1.966, -4.371, -0.9779), (1.966, -4.371, 0.9779), (2.538, -4.371, 0.9556), (2.195, -5.652, -0.9556), (1.699, -5.366, -0.9779), (1.699, -5.366, 0.9779), (2.195, -5.652, 0.9556), (1.257, -6.591, -0.9556), (0.9704, -6.095, -0.9779), (0.9704, -6.095, 0.9779), (1.257, -6.591, 0.9556), (-0.02496, -6.934, -0.9556), (-0.02496, -6.361, -0.9779), (-0.02496, -6.361, 0.9779), (-0.02496, -6.934, 0.9556), (-1.307, -6.591, -0.9556), (-1.02, -6.095, -0.9779), (-1.02, -6.095, 0.9779), (-1.307, -6.591, 0.9556), (-2.245, -5.652, -0.9556), (-1.749, -5.366, -0.9779), (-1.749, -5.366, 0.9779), (-2.245, -5.652, 0.9556), (-2.588, -4.371, -0.9556), (-2.016, -4.371, -0.9779), (-2.016, -4.371, 0.9779), (-2.588, -4.371, 0.9556), (-2.245, -3.089, -0.9556), (-1.749, -3.375, -0.9779), (-1.749, -3.375, 0.9779), (-2.245, -3.089, 0.9556), (-1.307, -2.151, -0.9556), (-1.02, -2.646, -0.9779), (-1.02, -2.646, 0.9779), (-1.307, -2.151, 0.9556)], [], [(0, 1, 3, 2), (2, 3, 5, 4), (4, 5, 7, 6), (6, 7, 9, 8), (8, 9, 11, 10), (10, 11, 13, 12), (12, 13, 15, 14), (14, 15, 17, 16), (16, 17, 19, 18), (18, 19, 21, 20), (3, 1, 23, 21, 19, 17, 15, 13, 11, 9, 7, 5), (22, 23, 1, 0), (20, 21, 23, 22), (0, 2, 4, 6, 8, 10, 12, 14, 16, 18, 20, 22), (70, 47, 80, 83), (50, 27, 29, 52), (52, 29, 31, 54), (54, 31, 33, 56), (56, 33, 35, 58), (58, 35, 37, 60), (60, 37, 39, 62), (62, 39, 41, 64), (64, 41, 43, 66), (66, 43, 45, 68), (24, 26, 115, 114), (26, 24, 72, 73), (68, 45, 47, 70), (38, 40, 130, 128), (44, 69, 71, 46), (69, 68, 70, 71), (24, 46, 79, 72), (71, 70, 49, 48), (42, 67, 69, 44), (67, 66, 68, 69), (40, 65, 67, 42), (65, 64, 66, 67), (38, 63, 65, 40), (63, 62, 64, 65), (36, 61, 63, 38), (63, 61, 111, 113), (34, 59, 61, 36), (61, 59, 109, 111), (32, 57, 59, 34), (57, 56, 58, 59), (30, 55, 57, 32), (55, 54, 56, 57), (28, 53, 55, 30), (53, 52, 54, 55), (26, 51, 53, 28), (51, 50, 52, 53), (51, 26, 73, 77), (48, 49, 50, 51), (74, 82, 94, 86), (75, 74, 86, 87), (76, 83, 95, 88), (79, 78, 90, 91), (48, 51, 77, 81), (27, 50, 82, 74), (71, 48, 81, 78), (25, 27, 74, 75), (47, 25, 75, 80), (50, 49, 76, 82), (49, 70, 83, 76), (46, 71, 78, 79), (87, 86, 98, 99), (88, 95, 107, 100), (91, 90, 102, 103), (85, 84, 96, 97), (72, 79, 91, 84), (81, 77, 89, 93), (83, 80, 92, 95), (80, 75, 87, 92), (82, 76, 88, 94), (77, 73, 85, 89), (78, 81, 93, 90), (73, 72, 84, 85), (100, 99, 98, 106), (107, 104, 99, 100), (103, 102, 105, 96), (96, 105, 101, 97), (86, 94, 106, 98), (84, 91, 103, 96), (93, 89, 101, 105), (95, 92, 104, 107), (92, 87, 99, 104), (94, 88, 100, 106), (89, 85, 97, 101), (90, 93, 105, 102), (111, 110, 112, 113), (109, 108, 110, 111), (58, 60, 110, 108), (62, 63, 113, 112), (60, 62, 112, 110), (59, 58, 108, 109), (132, 134, 178, 174), (142, 145, 184, 180, 176, 172, 168, 164, 160, 156, 152, 148), (31, 29, 119, 121), (41, 39, 129, 131), (27, 25, 117, 116), (34, 36, 126, 124), (44, 46, 136, 134), (37, 35, 125, 127), (47, 45, 135, 137), (30, 32, 122, 120), (40, 42, 132, 130), (33, 31, 121, 123), (43, 41, 131, 133), (26, 28, 118, 115), (36, 38, 128, 126), (46, 24, 114, 136), (29, 27, 116, 119), (39, 37, 127, 129), (25, 47, 137, 117), (32, 34, 124, 122), (42, 44, 134, 132), (35, 33, 123, 125), (45, 43, 133, 135), (28, 30, 120, 118), (119, 116, 143, 149), (136, 114, 139, 182), (127, 125, 161, 165), (116, 117, 144, 143), (135, 133, 177, 181), (126, 128, 166, 162), (121, 119, 149, 153), (134, 136, 182, 178), (129, 127, 165, 169), (120, 122, 154, 150), (137, 135, 181, 185), (128, 130, 170, 166), (123, 121, 153, 157), (131, 129, 169, 173), (122, 124, 158, 154), (114, 115, 140, 139), (115, 118, 146, 140), (130, 132, 174, 170), (125, 123, 157, 161), (118, 120, 150, 146), (117, 137, 185, 144), (133, 131, 173, 177), (124, 126, 162, 158), (139, 140, 141, 138), (143, 144, 145, 142), (140, 146, 147, 141), (149, 143, 142, 148), (146, 150, 151, 147), (153, 149, 148, 152), (150, 154, 155, 151), (157, 153, 152, 156), (154, 158, 159, 155), (161, 157, 156, 160), (158, 162, 163, 159), (165, 161, 160, 164), (162, 166, 167, 163), (169, 165, 164, 168), (166, 170, 171, 167), (173, 169, 168, 172), (170, 174, 175, 171), (177, 173, 172, 176), (174, 178, 179, 175), (181, 177, 176, 180), (178, 182, 183, 179), (185, 181, 180, 184), (182, 139, 138, 183), (144, 185, 184, 145), (138, 141, 147, 151, 155, 159, 163, 167, 171, 175, 179, 183)])
me_cylinder_027.polygons.foreach_set('material_index', [0, 0, 0, 0, 0, 0, 0, 0, 0, 0, 0, 0, 0, 0, 1, 1, 1, 1, 1, 1, 1, 1, 1, 1, 1, 1, 1, 1, 1, 1, 1, 1, 1, 1, 1, 1, 1, 1, 1, 1, 1, 1, 1, 1, 1, 1, 1, 1, 1, 1, 1, 1, 1, 1, 1, 1, 1, 1, 1, 1, 1, 1, 1, 1, 1, 1, 1, 1, 1, 1, 1, 1, 1, 1, 1, 1, 1, 1, 1, 1, 1, 1, 1, 1, 1, 1, 1, 1, 1, 1, 1, 1, 1, 1, 1, 1, 1, 1, 1, 1, 1, 1, 1, 1, 1, 1, 1, 1, 1, 1, 1, 1, 1, 1, 1, 1, 1, 1, 1, 1, 1, 1, 1, 1, 1, 1, 1, 1, 1, 1, 1, 1, 1, 1, 1, 1, 1, 1, 1, 1, 1, 1, 1, 1, 1, 1, 1, 1, 1, 1, 1, 1, 1, 1, 1, 1, 1, 1, 1, 1, 1, 1, 1, 1, 1, 1])
_uv = me_cylinder_027.uv_layers.new(name='UVMap')
_uv.uv.foreach_set('vector', [0.451, 1.0, 0.451, 0.5, 0.549, 0.5, 0.549, 1.0, 0.549, 1.0, 0.549, 0.5, 0.634, 0.5, 0.634, 1.0, 0.634, 1.0, 0.634, 0.5, 0.683, 0.5, 0.683, 1.0, 0.683, 0.5, 0.683, 7.451e-08, 0.7321, 7.451e-08, 0.7321, 0.5, 0.7321, 0.5, 0.7321, 7.451e-08, 0.817, 5.96e-08, 0.817, 0.5, 0.817, 0.5, 0.817, 5.96e-08, 0.9151, 2.98e-08, 0.9151, 0.5, 0.9151, 0.5, 0.9151, 2.98e-08, 1.0, 0.0, 1.0, 0.5, 0.683, 0.0, 0.683, 0.5, 0.634, 0.5, 0.634, 5.96e-08, 0.634, 5.96e-08, 0.634, 0.5, 0.549, 0.5, 0.549, 0.0, 0.549, 0.0, 0.549, 0.5, 0.451, 0.5, 0.451, 5.96e-08, 0.04904, 0.9012, 0.0, 0.7891, 2.259e-08, 0.6597, 0.04904, 0.5477, 0.134, 0.483, 0.2321, 0.483, 0.317, 0.5477, 0.366, 0.6597, 0.366, 0.7891, 0.317, 0.9012, 0.2321, 0.9659, 0.134, 0.9659, 0.366, 1.0, 0.366, 0.5, 0.451, 0.5, 0.451, 1.0, 0.451, 5.96e-08, 0.451, 0.5, 0.366, 0.5, 0.366, 5.96e-08, 0.2321, 0.0, 0.317, 0.0647, 0.366, 0.1768, 0.366, 0.3062, 0.317, 0.4183, 0.2321, 0.483, 0.134, 0.483, 0.04904, 0.4183, 4.517e-08, 0.3062, 0.0, 0.1768, 0.04904, 0.0647, 0.134, 2.98e-08, 0.08174, 0.1459, 5.246e-08, 0.1459, 6.994e-08, 0.07447, 0.08174, 0.07447, 0.7884, 0.1459, 0.8701, 0.1459, 0.8701, 0.2049, 0.7884, 0.2049, 0.7884, 0.2049, 0.8701, 0.2049, 0.8701, 0.2814, 0.7884, 0.2814, 0.7884, 0.2814, 0.8701, 0.2814, 0.8701, 0.3548, 0.7884, 0.3548, 0.7842, 0.5717, 0.7842, 0.6555, 0.7184, 0.6555, 0.7184, 0.5717, 0.7184, 0.5717, 0.7184, 0.6555, 0.6425, 0.6555, 0.6425, 0.5717, 0.6425, 0.5717, 0.6425, 0.6555, 0.5767, 0.6555, 0.5767, 0.5717, 0.08174, 0.4055, 1.049e-07, 0.4055, 6.994e-08, 0.3548, 0.08174, 0.3548, 0.08174, 0.3548, 6.994e-08, 0.3548, 9.617e-08, 0.2814, 0.08174, 0.2814, 0.08174, 0.2814, 9.617e-08, 0.2814, 8.743e-08, 0.2049, 0.08174, 0.2049, 0.3971, 0.5389, 0.473, 0.5389, 0.4644, 0.5719, 0.4057, 0.5719, 0.473, 0.5389, 0.3971, 0.5389, 0.379, 0.4697, 0.4549, 0.4697, 0.08174, 0.2049, 8.743e-08, 0.2049, 5.246e-08, 0.1459, 0.08174, 0.1459, 0.3971, 0.8293, 0.3313, 0.7904, 0.3549, 0.7662, 0.4057, 0.7963, 0.2934, 0.2049, 0.2116, 0.2049, 0.2116, 0.1459, 0.2934, 0.1459, 0.2116, 0.2049, 0.08174, 0.2049, 0.08174, 0.1459, 0.2116, 0.1459, 0.3971, 0.5389, 0.3313, 0.5778, 0.3132, 0.5086, 0.379, 0.4697, 0.0, 0.8497, 0.1299, 0.8497, 0.1299, 0.9248, 8.743e-09, 0.9248, 0.2934, 0.2814, 0.2116, 0.2814, 0.2116, 0.2049, 0.2934, 0.2049, 0.2116, 0.2814, 0.08174, 0.2814, 0.08174, 0.2049, 0.2116, 0.2049, 0.2934, 0.3548, 0.2116, 0.3548, 0.2116, 0.2814, 0.2934, 0.2814, 0.2116, 0.3548, 0.08174, 0.3548, 0.08174, 0.2814, 0.2116, 0.2814, 0.2934, 0.4055, 0.2116, 0.4055, 0.2116, 0.3548, 0.2934, 0.3548, 0.2116, 0.4055, 0.08174, 0.4055, 0.08174, 0.3548, 0.2116, 0.3548, 0.6425, 0.3548, 0.6425, 0.4386, 0.5767, 0.4386, 0.5767, 0.3548, 0.9309, 0.5953, 0.8575, 0.5752, 0.8575, 0.3548, 0.9309, 0.375, 0.7184, 0.3548, 0.7184, 0.4386, 0.6425, 0.4386, 0.6425, 0.3548, 0.8575, 0.5752, 0.7842, 0.5953, 0.7842, 0.375, 0.8575, 0.3548, 0.7842, 0.3548, 0.7842, 0.4386, 0.7184, 0.4386, 0.7184, 0.3548, 0.7842, 0.4386, 0.7842, 0.5717, 0.7184, 0.5717, 0.7184, 0.4386, 0.5767, 0.2814, 0.6585, 0.2814, 0.6585, 0.3548, 0.5767, 0.3548, 0.6585, 0.2814, 0.7884, 0.2814, 0.7884, 0.3548, 0.6585, 0.3548, 0.5767, 0.2049, 0.6585, 0.2049, 0.6585, 0.2814, 0.5767, 0.2814, 0.6585, 0.2049, 0.7884, 0.2049, 0.7884, 0.2814, 0.6585, 0.2814, 0.5767, 0.1459, 0.6585, 0.1459, 0.6585, 0.2049, 0.5767, 0.2049, 0.6585, 0.1459, 0.7884, 0.1459, 0.7884, 0.2049, 0.6585, 0.2049, 0.6585, 0.1459, 0.5767, 0.1459, 0.5767, 0.07447, 0.6585, 0.07447, 8.743e-09, 0.9248, 0.1299, 0.9248, 0.1299, 1.0, 1.311e-08, 1.0, 0.8701, 0.07447, 0.7884, 0.07447, 0.7884, 0.037, 0.8701, 0.037, 0.379, 0.05503, 0.3132, 0.09394, 0.326, 0.05335, 0.37, 0.02043, 0.3829, 0.9045, 0.3633, 0.8293, 0.3982, 0.8525, 0.4179, 0.9045, 0.2934, 0.07447, 0.2116, 0.07447, 0.2116, 0.037, 0.2934, 0.037, 0.452, 0.9045, 0.4323, 0.8293, 0.5022, 0.8293, 0.5219, 0.9045, 0.8701, 0.1459, 0.7884, 0.1459, 0.7884, 0.07447, 0.8701, 0.07447, 0.4323, 0.9796, 0.452, 0.9045, 0.5219, 0.9045, 0.5022, 0.9796, 0.3971, 0.1242, 0.3313, 0.1631, 0.3132, 0.09394, 0.379, 0.05503, 0.473, 0.1242, 0.3971, 0.1242, 0.379, 0.05503, 0.4549, 0.05503, 0.2934, 0.9796, 0.313, 0.9045, 0.3829, 0.9045, 0.3633, 0.9796, 0.313, 0.9045, 0.2934, 0.8293, 0.3633, 0.8293, 0.3829, 0.9045, 0.2934, 0.1459, 0.2116, 0.1459, 0.2116, 0.07447, 0.2934, 0.07447, 0.37, 0.02043, 0.326, 0.05335, 0.3439, 0.01224, 0.3662, 0.006119, 0.4179, 0.9045, 0.3982, 0.8525, 0.4323, 0.8808, 0.4323, 0.9045, 0.2934, 0.037, 0.2116, 0.037, 0.2116, 0.0, 0.2934, 0.0, 0.4241, 0.4411, 0.37, 0.4351, 0.3662, 0.4208, 0.3885, 0.4146, 0.379, 0.4697, 0.3132, 0.5086, 0.326, 0.468, 0.37, 0.4351, 0.5219, 0.9045, 0.5022, 0.8293, 0.5372, 0.8525, 0.5568, 0.9045, 0.08174, 0.07447, 6.994e-08, 0.07447, 5.246e-08, 0.037, 0.08174, 0.037, 0.4549, 0.05503, 0.379, 0.05503, 0.37, 0.02043, 0.4241, 0.02643, 0.3633, 0.9796, 0.3829, 0.9045, 0.4179, 0.9045, 0.3982, 0.9565, 0.6585, 0.07447, 0.5767, 0.07447, 0.5767, 0.037, 0.6585, 0.037, 0.5022, 0.9796, 0.5219, 0.9045, 0.5568, 0.9045, 0.5372, 0.9565, 0.4549, 0.4697, 0.379, 0.4697, 0.37, 0.4351, 0.4241, 0.4411, 0.242, 0.7928, 0.242, 0.709, 0.2651, 0.709, 0.2651, 0.7928, 0.219, 0.7928, 0.219, 0.709, 0.242, 0.709, 0.242, 0.7928, 0.219, 0.709, 0.219, 0.6253, 0.242, 0.6253, 0.242, 0.709, 0.242, 0.709, 0.242, 0.6253, 0.2651, 0.6253, 0.2651, 0.709, 0.8701, 0.037, 0.7884, 0.037, 0.7884, 1.792e-08, 0.8701, 0.0, 0.37, 0.4351, 0.326, 0.468, 0.3439, 0.4269, 0.3662, 0.4208, 0.5568, 0.9045, 0.5372, 0.8525, 0.5713, 0.8808, 0.5713, 0.9045, 0.08174, 0.037, 5.246e-08, 0.037, 0.0, 3.584e-08, 0.08174, 0.0, 0.4241, 0.02643, 0.37, 0.02043, 0.3662, 0.006119, 0.3885, 0.0, 0.3982, 0.9565, 0.4179, 0.9045, 0.4323, 0.9045, 0.4323, 0.9281, 0.6585, 0.037, 0.5767, 0.037, 0.5767, 1.792e-08, 0.6585, 1.792e-08, 0.5372, 0.9565, 0.5568, 0.9045, 0.5713, 0.9045, 0.5713, 0.9281, 0.1299, 0.9275, 0.2598, 0.9275, 0.2598, 0.9949, 0.1299, 0.9949, 0.1299, 0.8497, 0.2598, 0.8497, 0.2598, 0.9275, 0.1299, 0.9275, 0.9424, 0.896, 0.869, 0.8758, 0.869, 0.6555, 0.9424, 0.6756, 0.08174, 0.4055, 0.2116, 0.4055, 0.2116, 0.6253, 0.08174, 0.6253, 0.869, 0.8758, 0.7957, 0.896, 0.7957, 0.6756, 0.869, 0.6555, 1.0, 0.2197, 0.8701, 0.2197, 0.8701, 0.0, 1.0, 3.584e-08, 0.2779, 0.7212, 0.2779, 0.7803, 0.2651, 0.7803, 0.2651, 0.7212, 0.7485, 0.7039, 0.7712, 0.7443, 0.7712, 0.791, 0.7485, 0.8315, 0.709, 0.8548, 0.6634, 0.8548, 0.624, 0.8315, 0.6012, 0.791, 0.6012, 0.7443, 0.624, 0.7039, 0.6634, 0.6806, 0.709, 0.6806, 0.2934, 0.3083, 0.2934, 0.2305, 0.3256, 0.2394, 0.3256, 0.2995, 0.5767, 0.3083, 0.5388, 0.3757, 0.5152, 0.3516, 0.5445, 0.2995, 0.3313, 0.1631, 0.3971, 0.1242, 0.4057, 0.1572, 0.3549, 0.1873, 0.5388, 0.7904, 0.473, 0.8293, 0.4644, 0.7963, 0.5152, 0.7662, 0.2934, 0.6452, 0.3313, 0.5778, 0.3549, 0.6019, 0.3256, 0.654, 0.473, 0.4146, 0.3971, 0.4146, 0.4057, 0.3816, 0.4644, 0.3816, 0.473, 0.1242, 0.5388, 0.1631, 0.5152, 0.1873, 0.4644, 0.1572, 0.5767, 0.6452, 0.5767, 0.723, 0.5445, 0.7142, 0.5445, 0.654, 0.3313, 0.7904, 0.2934, 0.723, 0.3256, 0.7142, 0.3549, 0.7662, 0.3313, 0.3757, 0.2934, 0.3083, 0.3256, 0.2995, 0.3549, 0.3516, 0.5767, 0.2305, 0.5767, 0.3083, 0.5445, 0.2995, 0.5445, 0.2394, 0.473, 0.5389, 0.5388, 0.5778, 0.5152, 0.6019, 0.4644, 0.5719, 0.473, 0.8293, 0.3971, 0.8293, 0.4057, 0.7963, 0.4644, 0.7963, 0.3313, 0.5778, 0.3971, 0.5389, 0.4057, 0.5719, 0.3549, 0.6019, 0.2934, 0.2305, 0.3313, 0.1631, 0.3549, 0.1873, 0.3256, 0.2394, 0.5388, 0.3757, 0.473, 0.4146, 0.4644, 0.3816, 0.5152, 0.3516, 0.3971, 0.1242, 0.473, 0.1242, 0.4644, 0.1572, 0.4057, 0.1572, 0.5767, 0.723, 0.5388, 0.7904, 0.5152, 0.7662, 0.5445, 0.7142, 0.2934, 0.723, 0.2934, 0.6452, 0.3256, 0.654, 0.3256, 0.7142, 0.3971, 0.4146, 0.3313, 0.3757, 0.3549, 0.3516, 0.4057, 0.3816, 0.5388, 0.1631, 0.5767, 0.2305, 0.5445, 0.2394, 0.5152, 0.1873, 0.5388, 0.5778, 0.5767, 0.6452, 0.5445, 0.654, 0.5152, 0.6019, 0.9552, 0.9356, 0.9552, 0.9812, 0.9424, 0.9812, 0.9424, 0.9356, 0.8957, 0.2197, 0.8957, 0.2778, 0.8829, 0.2778, 0.8829, 0.2197, 0.9552, 0.7076, 0.9552, 0.7677, 0.9424, 0.7677, 0.9424, 0.7076, 0.8701, 0.3359, 0.8701, 0.2778, 0.8829, 0.2778, 0.8829, 0.3359, 0.2907, 0.6709, 0.2907, 0.73, 0.2779, 0.73, 0.2779, 0.6709, 0.9436, 0.467, 0.9436, 0.5191, 0.9309, 0.5191, 0.9309, 0.467, 0.9552, 0.8765, 0.9552, 0.9356, 0.9424, 0.9356, 0.9424, 0.8765, 0.2779, 0.7803, 0.2779, 0.8259, 0.2651, 0.8259, 0.2651, 0.7803, 0.9552, 0.6555, 0.9552, 0.7076, 0.9424, 0.7076, 0.9424, 0.6555, 0.9436, 0.4116, 0.9436, 0.3548, 0.9564, 0.3548, 0.9564, 0.4116, 0.2907, 0.6253, 0.2907, 0.6709, 0.2779, 0.6709, 0.2779, 0.6253, 0.2779, 0.6253, 0.2779, 0.6644, 0.2651, 0.6644, 0.2651, 0.6253, 0.9552, 0.8198, 0.9552, 0.8765, 0.9424, 0.8765, 0.9424, 0.8198, 0.2907, 0.7867, 0.2907, 0.8259, 0.2779, 0.8259, 0.2779, 0.7867, 0.9436, 0.3548, 0.9436, 0.4069, 0.9309, 0.4069, 0.9309, 0.3548, 0.8957, 0.2778, 0.8957, 0.3359, 0.8829, 0.3359, 0.8829, 0.2778, 0.9436, 0.5163, 0.9436, 0.4707, 0.9564, 0.4707, 0.9564, 0.5163, 0.2779, 0.6644, 0.2779, 0.7212, 0.2651, 0.7212, 0.2651, 0.6644, 0.9552, 0.7677, 0.9552, 0.8198, 0.9424, 0.8198, 0.9424, 0.7677, 0.9436, 0.4707, 0.9436, 0.4116, 0.9564, 0.4116, 0.9564, 0.4707, 0.8701, 0.2778, 0.8701, 0.2197, 0.8829, 0.2197, 0.8829, 0.2778, 0.2907, 0.73, 0.2907, 0.7867, 0.2779, 0.7867, 0.2779, 0.73, 0.9436, 0.4069, 0.9436, 0.467, 0.9309, 0.467, 0.9309, 0.4069, 0.0, 0.7074, 0.02933, 0.6553, 0.04724, 0.6737, 0.02446, 0.7141, 0.7664, 0.6856, 0.7957, 0.7376, 0.7712, 0.7443, 0.7485, 0.7039, 0.02933, 0.6553, 0.08014, 0.6253, 0.0867, 0.6503, 0.04724, 0.6737, 0.7156, 0.6555, 0.7664, 0.6856, 0.7485, 0.7039, 0.709, 0.6806, 0.08014, 0.6253, 0.1388, 0.6253, 0.1323, 0.6503, 0.0867, 0.6503, 0.6569, 0.6555, 0.7156, 0.6555, 0.709, 0.6806, 0.6634, 0.6806, 0.1388, 0.6253, 0.1896, 0.6553, 0.1717, 0.6737, 0.1323, 0.6503, 0.6061, 0.6856, 0.6569, 0.6555, 0.6634, 0.6806, 0.624, 0.7039, 0.1896, 0.6553, 0.219, 0.7074, 0.1945, 0.7141, 0.1717, 0.6737, 0.5767, 0.7376, 0.6061, 0.6856, 0.624, 0.7039, 0.6012, 0.7443, 0.219, 0.7074, 0.219, 0.7675, 0.1945, 0.7608, 0.1945, 0.7141, 0.5767, 0.7978, 0.5767, 0.7376, 0.6012, 0.7443, 0.6012, 0.791, 0.219, 0.7675, 0.1896, 0.8196, 0.1717, 0.8013, 0.1945, 0.7608, 0.6061, 0.8498, 0.5767, 0.7978, 0.6012, 0.791, 0.624, 0.8315, 0.1896, 0.8196, 0.1388, 0.8497, 0.1323, 0.8246, 0.1717, 0.8013, 0.6569, 0.8799, 0.6061, 0.8498, 0.624, 0.8315, 0.6634, 0.8548, 0.1388, 0.8497, 0.08014, 0.8497, 0.0867, 0.8246, 0.1323, 0.8246, 0.7156, 0.8799, 0.6569, 0.8799, 0.6634, 0.8548, 0.709, 0.8548, 0.08014, 0.8497, 0.02933, 0.8196, 0.04724, 0.8013, 0.0867, 0.8246, 0.7664, 0.8498, 0.7156, 0.8799, 0.709, 0.8548, 0.7485, 0.8315, 0.02933, 0.8196, 3.497e-08, 0.7675, 0.02446, 0.7608, 0.04724, 0.8013, 0.7957, 0.7978, 0.7664, 0.8498, 0.7485, 0.8315, 0.7712, 0.791, 3.497e-08, 0.7675, 0.0, 0.7074, 0.02446, 0.7141, 0.02446, 0.7608, 0.7957, 0.7376, 0.7957, 0.7978, 0.7712, 0.791, 0.7712, 0.7443, 0.02446, 0.7141, 0.04724, 0.6737, 0.0867, 0.6503, 0.1323, 0.6503, 0.1717, 0.6737, 0.1945, 0.7141, 0.1945, 0.7608, 0.1717, 0.8013, 0.1323, 0.8246, 0.0867, 0.8246, 0.04724, 0.8013, 0.02446, 0.7608])
me_cylinder_027.materials.append(mat_steel)
me_cylinder_027.materials.append(mat_orange)
me_cylinder_027.use_remesh_preserve_volume = False
me_cylinder_027.use_remesh_preserve_attributes = False
me_cylinder_027.use_mirror_vertex_groups = False
me_cylinder_027.update()
me_cylinder_023 = bpy.data.meshes.new('Cylinder.023')
me_cylinder_023.from_pydata([(0.0, 1.0, -1.0), (0.0, 1.0, 1.0), (0.5, 0.866, -1.0), (0.5, 0.866, 1.0), (0.866, 0.5, -1.0), (0.866, 0.5, 1.0), (1.0, -4.371e-08, -1.0), (1.0, -4.371e-08, 1.0), (0.866, -0.5, -1.0), (0.866, -0.5, 1.0), (0.5, -0.866, -1.0), (0.5, -0.866, 1.0), (1.51e-07, -1.0, -1.0), (1.51e-07, -1.0, 1.0), (-0.5, -0.866, -1.0), (-0.5, -0.866, 1.0), (-0.866, -0.5, -1.0), (-0.866, -0.5, 1.0), (-1.0, -4.649e-07, -1.0), (-1.0, -4.649e-07, 1.0), (-0.866, 0.5, -1.0), (-0.866, 0.5, 1.0), (-0.5, 0.866, -1.0), (-0.5, 0.866, 1.0), (-1.473e-09, 0.8517, -1.0), (0.4259, 0.7376, -1.0), (0.7376, 0.4259, -1.0), (0.8517, -5.785e-08, -1.0), (0.7376, -0.4259, -1.0), (0.4259, -0.7376, -1.0), (1.271e-07, -0.8517, -1.0), (-0.4259, -0.7376, -1.0), (-0.7376, -0.4259, -1.0), (-0.8517, -4.166e-07, -1.0), (-0.7376, 0.4259, -1.0), (-0.4259, 0.7376, -1.0), (2.895e-08, 0.8517, -1.943), (0.4259, 0.7376, -1.943), (0.7376, 0.4259, -1.943), (0.8517, -1.187e-07, -1.943), (0.7376, -0.4259, -1.943), (0.4259, -0.7376, -1.943), (1.576e-07, -0.8517, -1.943), (-0.4259, -0.7376, -1.943), (-0.7376, -0.4259, -1.943), (-0.8517, -4.774e-07, -1.943), (-0.7376, 0.4259, -1.943), (-0.4259, 0.7376, -1.943), (3.364e-08, 0.6454, -2.299), (0.3227, 0.5589, -2.299), (0.5589, 0.3227, -2.299), (0.6454, -1.675e-07, -2.299), (0.5589, -0.3227, -2.299), (0.3227, -0.5589, -2.299), (1.311e-07, -0.6454, -2.299), (-0.3227, -0.5589, -2.299), (-0.5589, -0.3227, -2.299), (-0.6454, -4.393e-07, -2.299), (-0.5589, 0.3227, -2.299), (-0.3227, 0.5589, -2.299), (3.872e-08, 0.4894, -2.299), (0.2447, 0.4238, -2.299), (0.4238, 0.2447, -2.299), (0.4894, -1.834e-07, -2.299), (0.4238, -0.2447, -2.299), (0.2447, -0.4238, -2.299), (1.126e-07, -0.4894, -2.299), (-0.2447, -0.4238, -2.299), (-0.4238, -0.2447, -2.299), (-0.4894, -3.896e-07, -2.299), (-0.4238, 0.2447, -2.299), (-0.2447, 0.4238, -2.299), (1.254e-08, 0.4894, -1.488), (0.2447, 0.4238, -1.488), (0.4238, 0.2447, -1.488), (0.4894, -1.311e-07, -1.488), (0.4238, -0.2447, -1.488), (0.2447, -0.4238, -1.488), (8.643e-08, -0.4894, -1.488), (-0.2447, -0.4238, -1.488), (-0.4238, -0.2447, -1.488), (-0.4894, -3.372e-07, -1.488), (-0.4238, 0.2447, -1.488), (-0.2447, 0.4238, -1.488), (1.042e-08, 0.3344, -1.488), (0.1672, 0.2896, -1.488), (0.2896, 0.1672, -1.488), (0.3344, -1.494e-07, -1.488), (0.2896, -0.1672, -1.488), (0.1672, -0.2896, -1.488), (6.091e-08, -0.3344, -1.488), (-0.1672, -0.2896, -1.488), (-0.2896, -0.1672, -1.488), (-0.3344, -2.902e-07, -1.488), (-0.2896, 0.1672, -1.488), (-0.1672, 0.2896, -1.488)], [], [(0, 1, 3, 2), (2, 3, 5, 4), (4, 5, 7, 6), (6, 7, 9, 8), (8, 9, 11, 10), (10, 11, 13, 12), (12, 13, 15, 14), (14, 15, 17, 16), (16, 17, 19, 18), (18, 19, 21, 20), (3, 1, 23, 21, 19, 17, 15, 13, 11, 9, 7, 5), (22, 23, 1, 0), (20, 21, 23, 22), (12, 14, 31, 30), (34, 35, 47, 46), (10, 12, 30, 29), (8, 10, 29, 28), (6, 8, 28, 27), (22, 0, 24, 35), (0, 2, 25, 24), (4, 6, 27, 26), (20, 22, 35, 34), (2, 4, 26, 25), (18, 20, 34, 33), (16, 18, 33, 32), (14, 16, 32, 31), (39, 40, 52, 51), (24, 25, 37, 36), (31, 32, 44, 43), (28, 29, 41, 40), (35, 24, 36, 47), (25, 26, 38, 37), (32, 33, 45, 44), (29, 30, 42, 41), (26, 27, 39, 38), (33, 34, 46, 45), (30, 31, 43, 42), (27, 28, 40, 39), (51, 52, 64, 63), (46, 47, 59, 58), (36, 37, 49, 48), (43, 44, 56, 55), (40, 41, 53, 52), (47, 36, 48, 59), (37, 38, 50, 49), (44, 45, 57, 56), (41, 42, 54, 53), (38, 39, 51, 50), (45, 46, 58, 57), (42, 43, 55, 54), (66, 67, 79, 78), (58, 59, 71, 70), (48, 49, 61, 60), (55, 56, 68, 67), (52, 53, 65, 64), (59, 48, 60, 71), (49, 50, 62, 61), (56, 57, 69, 68), (53, 54, 66, 65), (50, 51, 63, 62), (57, 58, 70, 69), (54, 55, 67, 66), (75, 76, 88, 87), (63, 64, 76, 75), (70, 71, 83, 82), (60, 61, 73, 72), (67, 68, 80, 79), (64, 65, 77, 76), (71, 60, 72, 83), (61, 62, 74, 73), (68, 69, 81, 80), (65, 66, 78, 77), (62, 63, 75, 74), (69, 70, 82, 81), (84, 85, 86, 87, 88, 89, 90, 91, 92, 93, 94, 95), (82, 83, 95, 94), (72, 73, 85, 84), (79, 80, 92, 91), (76, 77, 89, 88), (83, 72, 84, 95), (73, 74, 86, 85), (80, 81, 93, 92), (77, 78, 90, 89), (74, 75, 87, 86), (81, 82, 94, 93), (78, 79, 91, 90)])
me_cylinder_023.polygons.foreach_set('use_smooth', [True] * 86)
_uv = me_cylinder_023.uv_layers.new(name='UVMap')
_uv.uv.foreach_set('vector', [0.7039, 0.36, 0.7039, 0.0, 0.7883, 0.0, 0.7883, 0.36, 0.7883, 0.36, 0.7883, 0.0, 0.8615, 0.00251, 0.8615, 0.3625, 0.2731, 0.3669, 0.2731, 0.7269, 0.2308, 0.7313, 0.2308, 0.3712, 0.2308, 0.3712, 0.2308, 0.7313, 0.1577, 0.7338, 0.1577, 0.3737, 0.1577, 0.3737, 0.1577, 0.7338, 0.07317, 0.7338, 0.07317, 0.3737, 0.07317, 0.3737, 0.07317, 0.7338, 3.892e-08, 0.7313, 0.0, 0.3712, 0.3153, 0.0, 0.3153, 0.36, 0.2731, 0.3644, 0.2731, 0.004348, 0.2731, 0.004348, 0.2731, 0.3644, 0.1999, 0.3669, 0.1999, 0.006858, 0.1999, 0.006858, 0.1999, 0.3669, 0.1154, 0.3669, 0.1154, 0.006858, 0.1154, 0.006858, 0.1154, 0.3669, 0.04225, 0.3644, 0.04225, 0.004348, 0.3576, 0.3016, 0.3153, 0.2208, 0.3153, 0.1275, 0.3576, 0.04666, 0.4308, 0.0, 0.5153, 2.149e-08, 0.5884, 0.04666, 0.6307, 0.1275, 0.6307, 0.2208, 0.5884, 0.3016, 0.5153, 0.3483, 0.4308, 0.3483, 0.6307, 0.3625, 0.6307, 0.00251, 0.7039, 0.0, 0.7039, 0.36, 0.04225, 0.004348, 0.04225, 0.3644, 9.729e-09, 0.36, 0.0, 2.149e-08, 0.3153, 0.569, 0.3153, 0.4757, 0.3387, 0.4827, 0.3387, 0.5621, 0.8437, 0.916, 0.8404, 0.9558, 0.6866, 0.9558, 0.69, 0.916, 0.3576, 0.6499, 0.3153, 0.569, 0.3387, 0.5621, 0.3747, 0.631, 0.4308, 0.6965, 0.3576, 0.6499, 0.3747, 0.631, 0.437, 0.6707, 0.5153, 0.6965, 0.4308, 0.6965, 0.437, 0.6707, 0.509, 0.6707, 0.5884, 0.3949, 0.6307, 0.4757, 0.6073, 0.4827, 0.5713, 0.4138, 0.6307, 0.4757, 0.6307, 0.569, 0.6073, 0.5621, 0.6073, 0.4827, 0.5884, 0.6499, 0.5153, 0.6965, 0.509, 0.6707, 0.5713, 0.631, 0.5153, 0.3483, 0.5884, 0.3949, 0.5713, 0.4138, 0.509, 0.3741, 0.6307, 0.569, 0.5884, 0.6499, 0.5713, 0.631, 0.6073, 0.5621, 0.4308, 0.3483, 0.5153, 0.3483, 0.509, 0.3741, 0.437, 0.3741, 0.3576, 0.3949, 0.4308, 0.3483, 0.437, 0.3741, 0.3747, 0.4138, 0.3153, 0.4757, 0.3576, 0.3949, 0.3747, 0.4138, 0.3387, 0.4827, 0.4711, 0.9137, 0.4691, 0.8448, 0.5289, 0.8352, 0.5303, 0.8874, 0.1343, 0.9712, 0.06232, 0.9712, 0.06232, 0.8014, 0.1343, 0.8014, 0.8437, 0.6989, 0.8457, 0.7677, 0.6919, 0.7677, 0.69, 0.6989, 0.3153, 0.8448, 0.3153, 0.7653, 0.4691, 0.7653, 0.4691, 0.8448, 0.1966, 0.9691, 0.1343, 0.9712, 0.1343, 0.8014, 0.1966, 0.7992, 0.06232, 0.9712, 0.0, 0.9691, 9.729e-09, 0.7992, 0.06232, 0.8014, 0.8457, 0.7677, 0.8457, 0.8472, 0.6919, 0.8472, 0.6919, 0.7677, 0.3153, 0.7653, 0.3173, 0.6965, 0.4711, 0.6965, 0.4691, 0.7653, 0.3206, 0.9534, 0.3173, 0.9137, 0.4711, 0.9137, 0.4744, 0.9534, 0.8457, 0.8472, 0.8437, 0.916, 0.69, 0.916, 0.6919, 0.8472, 0.8404, 0.6591, 0.8437, 0.6989, 0.69, 0.6989, 0.6866, 0.6591, 0.3173, 0.9137, 0.3153, 0.8448, 0.4691, 0.8448, 0.4711, 0.9137, 0.6632, 0.4807, 0.6905, 0.4286, 0.7085, 0.4485, 0.6878, 0.488, 0.8633, 0.6194, 0.801, 0.6591, 0.7922, 0.6232, 0.8395, 0.5931, 0.1343, 0.8014, 0.06232, 0.8014, 0.07104, 0.7354, 0.1256, 0.7354, 0.69, 0.6989, 0.6919, 0.7677, 0.6321, 0.7773, 0.6307, 0.7252, 0.4691, 0.8448, 0.4691, 0.7653, 0.5289, 0.775, 0.5289, 0.8352, 0.1966, 0.7992, 0.1343, 0.8014, 0.1256, 0.7354, 0.1728, 0.7338, 0.06232, 0.8014, 9.729e-09, 0.7992, 0.02382, 0.7338, 0.07104, 0.7354, 0.6919, 0.7677, 0.6919, 0.8472, 0.6321, 0.8376, 0.6321, 0.7773, 0.4691, 0.7653, 0.4711, 0.6965, 0.5303, 0.7228, 0.5289, 0.775, 0.6307, 0.5506, 0.6307, 0.4711, 0.6632, 0.4807, 0.6632, 0.541, 0.6919, 0.8472, 0.69, 0.916, 0.6307, 0.8897, 0.6321, 0.8376, 0.801, 0.3625, 0.8633, 0.4023, 0.8395, 0.4286, 0.7922, 0.3985, 0.981, 0.892, 0.981, 0.9376, 0.8487, 0.9376, 0.8487, 0.892, 0.8395, 0.5931, 0.7922, 0.6232, 0.7856, 0.5961, 0.8215, 0.5732, 0.7377, 0.6232, 0.6905, 0.5931, 0.7085, 0.5732, 0.7443, 0.5961, 0.8395, 0.4286, 0.8667, 0.4807, 0.8421, 0.488, 0.8215, 0.4485, 0.6905, 0.4286, 0.7377, 0.3985, 0.7443, 0.4256, 0.7085, 0.4485, 0.7922, 0.6232, 0.7377, 0.6232, 0.7443, 0.5961, 0.7856, 0.5961, 0.6905, 0.5931, 0.6632, 0.541, 0.6878, 0.5337, 0.7085, 0.5732, 0.8667, 0.4807, 0.8667, 0.541, 0.8421, 0.5337, 0.8421, 0.488, 0.7377, 0.3985, 0.7922, 0.3985, 0.7856, 0.4256, 0.7443, 0.4256, 0.6632, 0.541, 0.6632, 0.4807, 0.6878, 0.488, 0.6878, 0.5337, 0.8667, 0.541, 0.8395, 0.5931, 0.8215, 0.5732, 0.8421, 0.5337, 0.7922, 0.3985, 0.8395, 0.4286, 0.8215, 0.4485, 0.7856, 0.4256, 1.0, 0.7215, 1.0, 0.7672, 0.9756, 0.76, 0.9756, 0.7288, 0.9594, 0.0, 0.9952, 0.001228, 0.9952, 0.1474, 0.9594, 0.1461, 0.2738, 0.8811, 0.2324, 0.8811, 0.2324, 0.735, 0.2738, 0.735, 0.8615, 0.003356, 0.8822, 0.001228, 0.8822, 0.1474, 0.8615, 0.1495, 0.981, 0.9376, 0.9799, 0.9772, 0.8476, 0.9772, 0.8487, 0.9376, 0.978, 0.8296, 0.9799, 0.8524, 0.8476, 0.8524, 0.8457, 0.8296, 0.2324, 0.8811, 0.1966, 0.8799, 0.1966, 0.7338, 0.2324, 0.735, 0.8822, 0.001228, 0.918, 4.298e-08, 0.918, 0.1461, 0.8822, 0.1474, 0.9799, 0.9772, 0.978, 1.0, 0.8457, 1.0, 0.8476, 0.9772, 0.9799, 0.8524, 0.981, 0.892, 0.8487, 0.892, 0.8476, 0.8524, 0.918, 4.298e-08, 0.9594, 0.0, 0.9594, 0.1461, 0.918, 0.1461, 0.3096, 0.8799, 0.2738, 0.8811, 0.2738, 0.735, 0.3096, 0.7338, 0.9087, 0.6861, 0.937, 0.6861, 0.9614, 0.7017, 0.9756, 0.7288, 0.9756, 0.76, 0.9614, 0.787, 0.937, 0.8026, 0.9087, 0.8026, 0.8842, 0.787, 0.8701, 0.76, 0.8701, 0.7288, 0.8842, 0.7017, 0.8457, 0.7215, 0.8664, 0.682, 0.8842, 0.7017, 0.8701, 0.7288, 0.9022, 0.6591, 0.9435, 0.6591, 0.937, 0.6861, 0.9087, 0.6861, 0.9022, 0.8296, 0.8664, 0.8067, 0.8842, 0.787, 0.9087, 0.8026, 1.0, 0.7672, 0.9793, 0.8067, 0.9614, 0.787, 0.9756, 0.76, 0.8664, 0.682, 0.9022, 0.6591, 0.9087, 0.6861, 0.8842, 0.7017, 0.9435, 0.6591, 0.9793, 0.682, 0.9614, 0.7017, 0.937, 0.6861, 0.8664, 0.8067, 0.8457, 0.7672, 0.8701, 0.76, 0.8842, 0.787, 0.9793, 0.8067, 0.9435, 0.8296, 0.937, 0.8026, 0.9614, 0.787, 0.9793, 0.682, 1.0, 0.7215, 0.9756, 0.7288, 0.9614, 0.7017, 0.8457, 0.7672, 0.8457, 0.7215, 0.8701, 0.7288, 0.8701, 0.76, 0.9435, 0.8296, 0.9022, 0.8296, 0.9087, 0.8026, 0.937, 0.8026])
me_cylinder_023.materials.append(mat_steel)
me_cylinder_023.use_remesh_preserve_volume = False
me_cylinder_023.use_remesh_preserve_attributes = False
me_cylinder_023.use_mirror_vertex_groups = False
me_cylinder_023.update()
me_cylinder_019 = bpy.data.meshes.new('Cylinder.019')
me_cylinder_019.from_pydata([(3.624e-23, 1.0, -1.105), (0.5, 0.866, -1.105), (0.866, 0.5, -1.105), (1.0, -5.162e-08, -1.105), (0.866, -0.5, -1.105), (0.5, -0.866, -1.105), (1.51e-07, -1.0, -1.105), (-0.5, -0.866, -1.105), (-0.866, -0.5, -1.105), (-1.0, -4.728e-07, -1.105), (-0.866, 0.5, -1.105), (-0.5, 0.866, -1.105), (-4.992e-15, 1.0, -1.981), (0.5, 0.866, -1.981), (0.866, 0.5, -1.981), (1.0, -5.162e-08, -1.981), (0.866, -0.5, -1.981), (0.5, -0.866, -1.981), (1.51e-07, -1.0, -1.981), (-0.5, -0.866, -1.981), (-0.866, -0.5, -1.981), (-1.0, -4.728e-07, -1.981), (-0.866, 0.5, -1.981), (-0.5, 0.866, -1.981), (-2.411, -0.5, -1.105), (-2.545, -1.212e-06, -1.105), (-2.411, 0.5, -1.105), (-2.411, -0.5, -1.981), (-2.545, -1.212e-06, -1.981), (-2.411, 0.5, -1.981), (-1.734, -0.5, -1.105), (-1.734, -0.5, -1.981), (-1.734, 0.5, -1.105), (-1.734, -8.599e-07, -1.981), (-1.734, 0.5, -1.981), (-0.866, -0.5, 0.0), (-1.0, -4.415e-07, 0.0), (-0.866, 0.5, 0.0), (-2.411, -0.5, 0.0), (-1.734, -0.5, 0.0), (-5.725, -0.5, -1.105), (-5.859, -2.94e-06, -1.105), (-5.725, 0.5, -1.105), (-5.725, 0.5, 0.0), (-5.859, -2.909e-06, 0.0), (-5.725, -0.5, 0.0), (-4.876, -0.5, 0.0), (-4.876, -0.5, -1.105), (-5.01, -2.301e-06, -1.105), (-4.876, 0.5, -1.105), (-4.876, 0.5, 0.0), (-1.0, -4.537e-07, -0.4305), (-0.866, 0.5, -0.4305), (-2.411, 0.5, -0.4305), (-1.734, 0.5, -0.4305), (-1.734, -0.5, -0.4305), (-2.411, -0.5, -0.4305), (-0.866, -0.5, -0.4305), (-5.725, 0.5, -0.4305), (-5.859, -2.921e-06, -0.4305), (-5.725, -0.5, -0.4305), (-4.876, 0.5, -0.4305), (-4.876, -0.5, -0.4305), (-6.572, -0.5, -1.105), (-6.706, -3.461e-06, -1.105), (-6.572, 0.5, -1.105), (-6.572, 0.5, -0.4305), (-6.572, -0.5, -0.4305), (-6.706, -3.442e-06, -0.4305), (-6.859, -0.2643, -1.105), (-6.993, -3.444e-06, -1.105), (-6.859, 0.2643, -1.105), (-6.859, 0.2643, -0.4305), (-6.859, -0.2643, -0.4305), (-6.993, -3.41e-06, -0.4305), (-2.842e-09, 0.7139, -1.981), (0.3569, 0.6183, -1.981), (0.6183, 0.3569, -1.981), (0.7139, -7.664e-08, -1.981), (0.6183, -0.3569, -1.981), (0.3569, -0.6183, -1.981), (1.05e-07, -0.7139, -1.981), (-0.3569, -0.6183, -1.981), (-0.6183, -0.3569, -1.981), (-0.7139, -3.773e-07, -1.981), (-0.6183, 0.3569, -1.981), (-0.3569, 0.6183, -1.981), (-2.842e-09, 0.7139, -1.892), (0.3569, 0.6183, -1.892), (0.6183, 0.3569, -1.892), (0.7139, -7.664e-08, -1.892), (0.6183, -0.3569, -1.892), (0.3569, -0.6183, -1.892), (1.05e-07, -0.7139, -1.892), (-0.3569, -0.6183, -1.892), (-0.6183, -0.3569, -1.892), (-0.7139, -3.773e-07, -1.892), (-0.6183, 0.3569, -1.892), (-0.3569, 0.6183, -1.892), (-3.699e-09, 0.6277, -1.892), (0.3138, 0.5436, -1.892), (0.5436, 0.3138, -1.892), (0.6277, -8.538e-08, -1.892), (0.5436, -0.3138, -1.892), (0.3138, -0.5436, -1.892), (9.107e-08, -0.6277, -1.892), (-0.3138, -0.5436, -1.892), (-0.5436, -0.3138, -1.892), (-0.6277, -3.498e-07, -1.892), (-0.5436, 0.3138, -1.892), (-0.3138, 0.5436, -1.892), (-3.699e-09, 0.6277, -2.249), (0.3138, 0.5436, -2.249), (0.5436, 0.3138, -2.249), (0.6277, -8.538e-08, -2.249), (0.5436, -0.3138, -2.249), (0.3138, -0.5436, -2.249), (9.107e-08, -0.6277, -2.249), (-0.3138, -0.5436, -2.249), (-0.5436, -0.3138, -2.249), (-0.6277, -3.498e-07, -2.249), (-0.5436, 0.3138, -2.249), (-0.3138, 0.5436, -2.249), (-0.866, 0.6447, -0.4305), (-0.866, 0.6447, 0.0), (-1.734, 0.6447, 0.0), (-2.411, 0.6447, 0.0), (-1.734, 0.6447, -0.4305), (-4.876, 0.6447, 0.0), (-4.876, 0.6447, -0.4305), (-2.411, 0.6447, -0.4305)], [], [(0, 11, 10, 9, 8, 7, 6, 5, 4, 3, 2, 1), (19, 20, 83, 82), (4, 5, 17, 16), (11, 0, 12, 23), (1, 2, 14, 13), (31, 30, 24, 27), (5, 6, 18, 17), (2, 3, 15, 14), (56, 55, 39, 38), (6, 7, 19, 18), (3, 4, 16, 15), (10, 11, 23, 22), (0, 1, 13, 12), (7, 8, 20, 19), (24, 25, 28, 27), (25, 26, 29, 28), (54, 53, 130, 127), (33, 31, 27, 28), (32, 34, 29, 26), (34, 33, 28, 29), (22, 21, 33, 34), (10, 22, 34, 32), (21, 20, 31, 33), (51, 52, 37, 36), (20, 8, 30, 31), (62, 46, 45, 60), (55, 57, 35, 39), (57, 51, 36, 35), (58, 59, 44, 43), (59, 60, 45, 44), (49, 48, 41, 42), (61, 49, 42, 58), (48, 47, 40, 41), (25, 24, 47, 48), (53, 26, 49, 61), (26, 25, 48, 49), (56, 38, 46, 62), (24, 56, 62, 47), (37, 52, 123, 124), (50, 61, 58, 43), (40, 60, 67, 63), (60, 59, 68, 67), (8, 9, 51, 57), (30, 8, 57, 55), (32, 26, 53, 54), (47, 62, 60, 40), (9, 10, 52, 51), (10, 32, 54, 52), (24, 30, 55, 56), (66, 65, 71, 72), (68, 66, 72, 74), (58, 42, 65, 66), (41, 40, 63, 64), (59, 58, 66, 68), (42, 41, 64, 65), (70, 69, 73, 74), (71, 70, 74, 72), (64, 63, 69, 70), (67, 68, 74, 73), (63, 67, 73, 69), (65, 64, 70, 71), (82, 83, 95, 94), (16, 17, 80, 79), (23, 12, 75, 86), (13, 14, 77, 76), (20, 21, 84, 83), (17, 18, 81, 80), (14, 15, 78, 77), (21, 22, 85, 84), (18, 19, 82, 81), (15, 16, 79, 78), (22, 23, 86, 85), (12, 13, 76, 75), (87, 88, 100, 99), (79, 80, 92, 91), (86, 75, 87, 98), (76, 77, 89, 88), (83, 84, 96, 95), (80, 81, 93, 92), (77, 78, 90, 89), (84, 85, 97, 96), (81, 82, 94, 93), (78, 79, 91, 90), (85, 86, 98, 97), (75, 76, 88, 87), (109, 110, 122, 121), (94, 95, 107, 106), (91, 92, 104, 103), (98, 87, 99, 110), (88, 89, 101, 100), (95, 96, 108, 107), (92, 93, 105, 104), (89, 90, 102, 101), (96, 97, 109, 108), (93, 94, 106, 105), (90, 91, 103, 102), (97, 98, 110, 109), (111, 112, 113, 114, 115, 116, 117, 118, 119, 120, 121, 122), (99, 100, 112, 111), (106, 107, 119, 118), (103, 104, 116, 115), (110, 99, 111, 122), (100, 101, 113, 112), (107, 108, 120, 119), (104, 105, 117, 116), (101, 102, 114, 113), (108, 109, 121, 120), (105, 106, 118, 117), (102, 103, 115, 114), (123, 127, 125, 124), (127, 130, 126, 125), (126, 130, 129, 128), (53, 61, 129, 130), (52, 54, 127, 123), (61, 50, 128, 129)])
_uv = me_cylinder_019.uv_layers.new(name='UVMap')
_uv.uv.foreach_set('vector', [0.5793, 0.7181, 0.5202, 0.6837, 0.4861, 0.6241, 0.4861, 0.5553, 0.5202, 0.4957, 0.5793, 0.4613, 0.6475, 0.4613, 0.7066, 0.4957, 0.7408, 0.5553, 0.7408, 0.6241, 0.7066, 0.6837, 0.6475, 0.7181, 0.5168, 0.2428, 0.5738, 0.205, 0.5856, 0.2411, 0.5449, 0.2681, 0.3568, 0.9394, 0.3568, 0.8857, 0.4723, 0.8857, 0.4723, 0.9394, 0.1417, 0.8499, 0.1487, 0.916, 0.03394, 0.9284, 0.0269, 0.8623, 0.9916, 0.5329, 0.9916, 0.5815, 0.8761, 0.5815, 0.8761, 0.5329, 0.4861, 0.639, 0.3706, 0.639, 0.3706, 0.5496, 0.4861, 0.5496, 0.3568, 0.8857, 0.3568, 0.8177, 0.4723, 0.8177, 0.4723, 0.8857, 0.9916, 0.5815, 0.9916, 0.648, 0.8761, 0.648, 0.8761, 0.5815, 0.2817, 0.5496, 0.2817, 0.639, 0.2249, 0.639, 0.2249, 0.5496, 0.3568, 0.8177, 0.3568, 0.7536, 0.4723, 0.7536, 0.4723, 0.8177, 0.9916, 0.648, 0.9916, 0.7144, 0.8761, 0.7144, 0.8761, 0.648, 0.1366, 0.8015, 0.1417, 0.8499, 0.0269, 0.8623, 0.02175, 0.8139, 0.1487, 0.916, 0.1558, 0.982, 0.04097, 0.9945, 0.03394, 0.9284, 0.6679, 0.8792, 0.7254, 0.8792, 0.7254, 0.9956, 0.6679, 0.9956, 0.9432, 0.8702, 0.9432, 0.9389, 0.8278, 0.9389, 0.8278, 0.8702, 0.9432, 0.9389, 0.9432, 1.0, 0.8278, 1.0, 0.8278, 0.9389, 0.9519, 0.1154, 0.9519, 0.2053, 0.9329, 0.2053, 0.9329, 0.1154, 0.6616, 0.1055, 0.597, 0.09203, 0.6152, 0.003941, 0.6833, 0.0, 0.1243, 0.6868, 0.009527, 0.6992, 0.0, 0.6098, 0.1148, 0.5974, 0.7261, 0.119, 0.6616, 0.1055, 0.6833, 0.0, 0.7443, 0.03093, 0.7029, 0.232, 0.6419, 0.2011, 0.6616, 0.1055, 0.7261, 0.119, 0.1366, 0.8015, 0.02175, 0.8139, 0.009527, 0.6992, 0.1243, 0.6868, 0.6419, 0.2011, 0.5738, 0.205, 0.597, 0.09203, 0.6616, 0.1055, 0.8845, 0.7845, 0.8845, 0.851, 0.8278, 0.851, 0.8278, 0.7845, 0.4861, 0.7536, 0.3706, 0.7536, 0.3706, 0.639, 0.4861, 0.639, 0.2817, 0.224, 0.2249, 0.224, 0.2249, 0.1119, 0.2817, 0.1119, 0.2817, 0.639, 0.2817, 0.7536, 0.2249, 0.7536, 0.2249, 0.639, 0.8845, 0.7181, 0.8845, 0.7845, 0.8278, 0.7845, 0.8278, 0.7181, 1.0, 0.8702, 1.0, 0.9313, 0.9432, 0.9313, 0.9432, 0.8702, 1.0, 0.9313, 1.0, 1.0, 0.9432, 1.0, 0.9432, 0.9313, 0.7443, 0.3276, 0.8102, 0.3454, 0.8102, 0.4582, 0.7443, 0.4404, 0.1685, 0.2621, 0.08012, 0.2717, 0.06817, 0.1595, 0.1566, 0.1499, 0.8102, 0.3454, 0.8761, 0.3276, 0.8761, 0.4404, 0.8102, 0.4582, 0.8102, 0.0178, 0.8761, 0.0, 0.8761, 0.3276, 0.8102, 0.3454, 0.2032, 0.5878, 0.1148, 0.5974, 0.08012, 0.2717, 0.1685, 0.2621, 0.7443, 0.0, 0.8102, 0.0178, 0.8102, 0.3454, 0.7443, 0.3276, 0.2817, 0.5496, 0.2249, 0.5496, 0.2249, 0.224, 0.2817, 0.224, 0.3706, 0.5496, 0.2817, 0.5496, 0.2817, 0.224, 0.3706, 0.224, 0.8278, 0.851, 0.8845, 0.851, 0.8845, 0.8702, 0.8278, 0.8702, 0.2249, 0.256, 0.1685, 0.2621, 0.1566, 0.1499, 0.213, 0.1438, 0.3706, 0.1119, 0.2817, 0.1119, 0.2817, 6.337e-08, 0.3706, 0.0, 0.3568, 0.9222, 0.2909, 0.9044, 0.2909, 0.7918, 0.3568, 0.8096, 0.9734, 0.7181, 0.9734, 0.7845, 0.8845, 0.7845, 0.8845, 0.7181, 0.3706, 0.639, 0.3706, 0.7536, 0.2817, 0.7536, 0.2817, 0.639, 0.1243, 0.6868, 0.1148, 0.5974, 0.2032, 0.5878, 0.2127, 0.6772, 0.3706, 0.224, 0.2817, 0.224, 0.2817, 0.1119, 0.3706, 0.1119, 0.9734, 0.7845, 0.9734, 0.851, 0.8845, 0.851, 0.8845, 0.7845, 0.1366, 0.8015, 0.1243, 0.6868, 0.2127, 0.6772, 0.2249, 0.792, 0.3706, 0.5496, 0.3706, 0.639, 0.2817, 0.639, 0.2817, 0.5496, 0.1446, 0.03795, 0.05625, 0.04752, 0.0522, 0.009566, 0.1406, 0.0, 0.2909, 0.7918, 0.2249, 0.8096, 0.256, 0.7714, 0.2909, 0.7536, 0.1566, 0.1499, 0.06817, 0.1595, 0.05625, 0.04752, 0.1446, 0.03795, 0.8102, 0.4582, 0.8761, 0.4404, 0.8761, 0.553, 0.8102, 0.5708, 0.2909, 0.9044, 0.2249, 0.9222, 0.2249, 0.8096, 0.2909, 0.7918, 0.7443, 0.4404, 0.8102, 0.4582, 0.8102, 0.5708, 0.7443, 0.553, 0.8297, 0.6412, 0.8297, 0.6793, 0.7408, 0.6793, 0.7408, 0.6412, 0.8297, 0.6107, 0.8297, 0.6412, 0.7408, 0.6412, 0.7408, 0.6107, 0.8102, 0.5708, 0.8761, 0.553, 0.845, 0.5912, 0.8102, 0.609, 0.3568, 0.8096, 0.2909, 0.7918, 0.2909, 0.7536, 0.3257, 0.7714, 0.8297, 0.7181, 0.7408, 0.7181, 0.7408, 0.6793, 0.8297, 0.6793, 0.7443, 0.553, 0.8102, 0.5708, 0.8102, 0.609, 0.7753, 0.5912, 0.4723, 0.7883, 0.4723, 0.7536, 0.4839, 0.7536, 0.4839, 0.7883, 0.5274, 0.4304, 0.49, 0.3729, 0.5258, 0.361, 0.5525, 0.402, 0.7404, 0.2895, 0.7443, 0.3582, 0.7073, 0.3505, 0.7045, 0.3014, 0.7136, 0.4196, 0.6565, 0.4574, 0.6447, 0.4213, 0.6854, 0.3943, 0.5738, 0.205, 0.6419, 0.2011, 0.6343, 0.2383, 0.5856, 0.2411, 0.49, 0.3729, 0.4861, 0.3042, 0.523, 0.3119, 0.5258, 0.361, 0.6565, 0.4574, 0.5884, 0.4613, 0.5961, 0.4241, 0.6447, 0.4213, 0.6419, 0.2011, 0.7029, 0.232, 0.6778, 0.2604, 0.6343, 0.2383, 0.4861, 0.3042, 0.5168, 0.2428, 0.5449, 0.2681, 0.523, 0.3119, 0.5884, 0.4613, 0.5274, 0.4304, 0.5525, 0.402, 0.5961, 0.4241, 0.7029, 0.232, 0.7404, 0.2895, 0.7045, 0.3014, 0.6778, 0.2604, 0.7443, 0.3582, 0.7136, 0.4196, 0.6854, 0.3943, 0.7073, 0.3505, 0.6679, 0.8343, 0.6435, 0.8768, 0.6355, 0.8687, 0.6569, 0.8313, 0.4723, 0.9179, 0.4723, 0.8832, 0.4839, 0.8832, 0.4839, 0.9179, 0.9519, 0.4562, 0.9519, 0.4077, 0.9636, 0.4077, 0.9636, 0.4562, 0.9636, 0.2279, 0.9636, 0.2692, 0.9519, 0.2692, 0.9519, 0.2279, 0.8297, 0.7055, 0.8297, 0.6581, 0.8413, 0.6581, 0.8413, 0.7055, 0.4723, 0.8832, 0.4723, 0.8358, 0.4839, 0.8358, 0.4839, 0.8832, 0.9636, 0.2692, 0.9636, 0.3183, 0.9519, 0.3183, 0.9519, 0.2692, 0.8297, 0.6581, 0.8297, 0.6107, 0.8413, 0.6107, 0.8413, 0.6581, 0.4723, 0.8358, 0.4723, 0.7883, 0.4839, 0.7883, 0.4839, 0.8358, 0.9636, 0.3183, 0.9636, 0.3619, 0.9519, 0.3619, 0.9519, 0.3183, 0.9519, 0.4946, 0.9519, 0.4562, 0.9636, 0.4562, 0.9636, 0.4946, 0.9519, 0.4077, 0.9519, 0.3619, 0.9636, 0.3619, 0.9636, 0.4077, 0.999, 0.0, 0.999, 0.03053, 0.9519, 0.03053, 0.9519, 7.921e-09, 0.5104, 0.7426, 0.5526, 0.7181, 0.5556, 0.7291, 0.5185, 0.7507, 0.5104, 0.8768, 0.4861, 0.8343, 0.4971, 0.8313, 0.5185, 0.8687, 0.6679, 0.7851, 0.6679, 0.8343, 0.6569, 0.8313, 0.6569, 0.7881, 0.6435, 0.8768, 0.6013, 0.9013, 0.5984, 0.8903, 0.6355, 0.8687, 0.5526, 0.7181, 0.6013, 0.7181, 0.5984, 0.7291, 0.5556, 0.7291, 0.4861, 0.8343, 0.4861, 0.7851, 0.4971, 0.7881, 0.4971, 0.8313, 0.6013, 0.9013, 0.5526, 0.9013, 0.5556, 0.8903, 0.5984, 0.8903, 0.6013, 0.7181, 0.6435, 0.7426, 0.6355, 0.7507, 0.5984, 0.7291, 0.4861, 0.7851, 0.5104, 0.7426, 0.5185, 0.7507, 0.4971, 0.7881, 0.5526, 0.9013, 0.5104, 0.8768, 0.5185, 0.8687, 0.5556, 0.8903, 0.6435, 0.7426, 0.6679, 0.7851, 0.6569, 0.7881, 0.6355, 0.7507, 0.7693, 0.7181, 0.8063, 0.7396, 0.8278, 0.777, 0.8278, 0.8202, 0.8063, 0.8576, 0.7693, 0.8792, 0.7264, 0.8792, 0.6893, 0.8576, 0.6679, 0.8202, 0.6679, 0.777, 0.6893, 0.7396, 0.7264, 0.7181, 0.999, 0.07224, 0.999, 0.1139, 0.9519, 0.1139, 0.9519, 0.07224, 0.7254, 0.997, 0.7254, 0.9607, 0.7725, 0.9607, 0.7725, 0.997, 0.8195, 0.8792, 0.8195, 0.9129, 0.7725, 0.9129, 0.7725, 0.8792, 0.999, 0.03053, 0.999, 0.07224, 0.9519, 0.07224, 0.9519, 0.03053, 0.9519, 0.2279, 0.9519, 0.1974, 0.999, 0.1974, 0.999, 0.2279, 0.7254, 0.9607, 0.7254, 0.9176, 0.7725, 0.9176, 0.7725, 0.9607, 0.8195, 0.9129, 0.8195, 0.9556, 0.7725, 0.9556, 0.7725, 0.9129, 0.9519, 0.1974, 0.9519, 0.1557, 0.999, 0.1557, 0.999, 0.1974, 0.7254, 0.9176, 0.7254, 0.8792, 0.7725, 0.8792, 0.7725, 0.9176, 0.8195, 0.9556, 0.8195, 0.9958, 0.7725, 0.9958, 0.7725, 0.9556, 0.9519, 0.1557, 0.9519, 0.1139, 0.999, 0.1139, 0.999, 0.1557, 0.9329, 0.0, 0.9329, 0.1154, 0.8761, 0.1154, 0.8761, 0.0, 0.9329, 0.1154, 0.9329, 0.2053, 0.8761, 0.2053, 0.8761, 0.1154, 0.8761, 0.2053, 0.9329, 0.2053, 0.9329, 0.5329, 0.8761, 0.5329, 0.9519, 0.2053, 0.9519, 0.5329, 0.9329, 0.5329, 0.9329, 0.2053, 0.9519, 2.376e-08, 0.9519, 0.1154, 0.9329, 0.1154, 0.9329, 0.0, 0.8413, 0.6679, 0.8413, 0.6107, 0.86, 0.6107, 0.86, 0.6679])
me_cylinder_019.materials.append(mat_orange)
me_cylinder_019.use_remesh_preserve_volume = False
me_cylinder_019.use_remesh_preserve_attributes = False
me_cylinder_019.use_mirror_vertex_groups = False
me_cylinder_019.update()
arm_armature_001 = bpy.data.armatures.new('Armature.001')  # bones are not reproduced

# ---- objects
ob_armature = bpy.data.objects.new('Armature', arm_armature_001)
ob_arm = bpy.data.objects.new('Arm', me_cylinder_020)
ob_baseplate = bpy.data.objects.new('Baseplate', me_cylinder_002)
ob_baserotation = bpy.data.objects.new('BaseRotation', me_cylinder_021)
ob_body = bpy.data.objects.new('Body', me_cylinder_003)
ob_hand = bpy.data.objects.new('Hand', me_cylinder_027)
ob_handpoint = bpy.data.objects.new('HandPoint', me_cylinder_023)
ob_midpoint = bpy.data.objects.new('Midpoint', me_cylinder_019)

# ---- transforms, parenting, visibility, modifiers, constraints
ob_armature.location = (0.0, 0.0, 0.5928)
ob_armature.show_in_front = True
ob_armature.lineart.crease_threshold = 0.0
ob_arm.parent = ob_armature
ob_arm.matrix_parent_inverse = Matrix(((2.91e-11, -1.0, 7.217e-09, -6.04e-08), (1.0, 1.393e-07, -9.227e-11, -3.978), (2.616e-11, 7.194e-09, 1.0, -8.37), (-0.0, 0.0, -0.0, 1.0)))
ob_arm.location = (0.006105, 0.004627, 8.377)
ob_arm.rotation_euler = (-1.571, 1.571, 0.0)
ob_arm.scale = (0.4222, 0.4222, 0.2433)
ob_arm.lineart.crease_threshold = 0.0
_m = ob_arm.modifiers.new('Bevel', 'BEVEL')
_m.limit_method = 'NONE'
_m.spread = 0.0
ob_baseplate.location = (0.006105, 0.004627, 0.568)
ob_baseplate.scale = (3.85, 3.85, 0.237)
ob_baseplate.lineart.crease_threshold = 0.0
_m = ob_baseplate.modifiers.new('Bevel', 'BEVEL')
_m.limit_method = 'NONE'
_m.spread = 0.0
ob_baserotation.parent = ob_armature
ob_baserotation.matrix_parent_inverse = Matrix(((1.0, -0.0, 0.0, -2.676e-07), (-0.0, 1.0, -0.0, -3.91e-08), (0.0, -0.0, 1.0, -1.813), (-0.0, 0.0, -0.0, 1.0)))
ob_baserotation.location = (0.004291, -1.074, 1.809)
ob_baserotation.scale = (1.242, 1.242, 0.01448)
ob_baserotation.lineart.crease_threshold = 0.0
_m = ob_baserotation.modifiers.new('Subsurf', 'SUBSURF')
_m.uv_smooth = 'PRESERVE_CORNERS'
_m.quality = 2
_m.show_only_control_edges = False
_c = ob_baserotation.constraints.new('LIMIT_ROTATION'); _c.name = 'Limit Rotation'
_c.use_limit_x = True
_c.use_limit_y = True
_c.use_limit_z = True
_c.use_legacy_behavior = True
ob_body.parent = ob_armature
ob_body.matrix_parent_inverse = Matrix(((1.0, -0.0, 0.0, -0.0), (-0.0, 0.0, 1.0, -4.784), (0.0, -1.0, 0.0, -0.0), (0.0, 0.0, -0.0, 1.0)))
ob_body.location = (0.006105, 0.004627, 0.568)
ob_body.scale = (0.4718, 0.4718, 0.07919)
ob_body.lineart.crease_threshold = 0.0
ob_hand.parent = ob_armature
ob_hand.matrix_parent_inverse = Matrix(((1.888e-19, -1.0, -1.248e-29, 1.156e-10), (1.0, 1.392e-07, -6.611e-11, -5.885), (1.735e-18, -2.325e-11, 1.0, -8.37), (-0.0, 0.0, -0.0, 1.0)))
ob_hand.location = (3.766, 0.004627, 8.377)
ob_hand.rotation_euler = (-1.571, 1.571, 0.0)
ob_hand.scale = (0.1687, 0.1687, 0.6367)
ob_hand.lineart.crease_threshold = 0.0
ob_handpoint.parent = ob_armature
ob_handpoint.matrix_parent_inverse = Matrix(((0.0, -1.0, 0.0, 1.156e-10), (1.0, 1.392e-07, -6.611e-11, -6.367), (-1.034e-25, -2.325e-11, 1.0, -8.37), (0.0, -0.0, -0.0, 1.0)))
ob_handpoint.location = (5.751, 0.004626, 8.381)
ob_handpoint.rotation_euler = (-3.142, 1.571, 0.0)
ob_handpoint.scale = (0.6451, 0.6451, 0.2756)
ob_handpoint.lineart.crease_threshold = 0.0
_m = ob_handpoint.modifiers.new('Bevel', 'BEVEL')
_m.limit_method = 'NONE'
_m.spread = 0.0
ob_midpoint.parent = ob_armature
ob_midpoint.matrix_parent_inverse = Matrix(((1.0, -0.000278, -0.001845, 0.008828), (0.001845, 0.0, 1.0, -8.37), (-0.000278, -1.0, 5.129e-07, -2.454e-06), (-0.0, 0.0, -0.0, 1.0)))
ob_midpoint.location = (0.006105, 0.004627, 4.167)
ob_midpoint.rotation_euler = (-1.571, 1.571, 0.0)
ob_midpoint.scale = (0.6783, 0.6783, 0.6783)
ob_midpoint.lineart.crease_threshold = 0.0
_m = ob_midpoint.modifiers.new('Mirror', 'MIRROR')
_m.use_axis = (False, False, True)
_m.use_clip = True
_m = ob_midpoint.modifiers.new('Bevel', 'BEVEL')
_m.limit_method = 'NONE'
_m.spread = 0.0

# ---- collection membership
scene.collection.objects.link(ob_armature)
scene.collection.objects.link(ob_arm)
scene.collection.objects.link(ob_baseplate)
scene.collection.objects.link(ob_baserotation)
scene.collection.objects.link(ob_body)
scene.collection.objects.link(ob_hand)
scene.collection.objects.link(ob_handpoint)
scene.collection.objects.link(ob_midpoint)

# ---- scene / render settings (as saved in the file)
scene.frame_start = 1; scene.frame_end = 250; scene.frame_set(1)
scene.render.engine = 'CYCLES'
scene.render.image_settings.file_format = 'JPEG'
scene.render.image_settings.color_mode = 'RGB'
scene.render.image_settings.quality = 100
scene.render.resolution_percentage = 50
scene.render.dither_intensity = 0.0
scene.cycles.use_denoising = False
scene.cycles.samples = 100
scene.cycles.sampling_pattern = 'TABULATED_SOBOL'
scene.cycles.light_sampling_threshold = 0.0
scene.cycles.use_adaptive_sampling = False
scene.cycles.use_light_tree = False
scene.cycles.blur_glossy = 0.0
scene.cycles.pixel_filter_type = 'GAUSSIAN'
scene.cycles.sample_clamp_indirect = 0.0
scene.view_settings.view_transform = 'Standard'
bpy.context.view_layer.update()

# ---- added for rendering (the .blend has no active camera): camera
cam_auto = bpy.data.cameras.new('AutoCamera')
cam_auto.lens = 50.0
cam_auto.sensor_width = 36.0
cam_auto.clip_end = 1000.0
ob_auto_camera = bpy.data.objects.new('AutoCamera', cam_auto)
scene.collection.objects.link(ob_auto_camera)
ob_auto_camera.location = (15.8086, -17.3814, 16.1162)
ob_auto_camera.rotation_euler = (1.09748, -7.21219e-08, 0.694738)
scene.camera = ob_auto_camera
bpy.context.view_layer.update()
